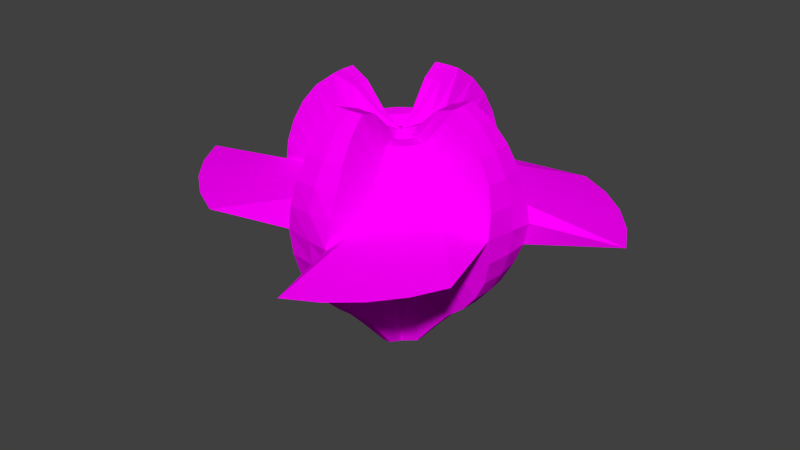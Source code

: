 # Source: choppy_2.blend  (saved by Blender 2.68.0; exported with 4.5.12 LTS)
import bpy
from mathutils import Matrix  # noqa: F401  (used for matrix-valued properties, if any)

bpy.ops.wm.read_factory_settings(use_empty=True)
scene = bpy.context.scene
scene.name = 'Scene'

# ---- collections
col_collection_1 = bpy.data.collections.new('Collection 1'); scene.collection.children.link(col_collection_1)

# ---- images (referenced by path relative to the original .blend; pixels are not part of the script)
import os
ASSET_DIR = os.environ.get("B2B_ASSET_DIR", "")  # directory of the original .blend (textures are referenced by path, not embedded)
HERE = os.path.dirname(os.path.abspath(__file__))  # packed textures are extracted next to this script under _unpacked/

def load_image(name, relpath, width, height, colorspace="sRGB"):
    """Load a texture the original file referenced (path relative to the .blend, or extracted next to this script)."""
    p = next((c for c in (os.path.join(HERE, relpath), os.path.join(ASSET_DIR, relpath)) if relpath and os.path.exists(c)), "")
    if p:
        img = bpy.data.images.load(p, check_existing=True)
        img.name = name
    else:  # same state as the original file: an image datablock whose file is absent (Cycles renders it pink)
        img = bpy.data.images.new(name, width, height)
        img.source = "FILE"
        img.filepath = "//" + (relpath or name)
    img.colorspace_settings.name = colorspace
    return img
img_chrome_jpg = load_image('chrome.jpg', 'chrome.jpg', 1024, 1024, 'sRGB')

# ---- materials (node trees are filled in below, after node groups)
mat_material_001 = bpy.data.materials.new('Material.001')
mat_material_001.alpha_threshold = 0.0
mat_material_001.roughness = 0.5
mat_material_001.line_color = (0.0, 0.0, 0.0, 1.0)

# ---- material node trees
mat_material_001.use_nodes = True; mat_material_001.node_tree.nodes.clear()
_N = mat_material_001.node_tree.nodes; _L = mat_material_001.node_tree.links
n0 = _N.new('ShaderNodeOutputMaterial'); n0.name = 'Material Output'; n0.location = (300, 300)
n1 = _N.new('ShaderNodeBsdfDiffuse'); n1.name = 'Diffuse BSDF'; n1.location = (10, 300)
n2 = _N.new('ShaderNodeTexImage'); n2.name = 'Image Texture'; n2.location = (-180, 300)
n2.width = 140
n2.image = img_chrome_jpg
_L.new(n1.outputs[0], n0.inputs[0])
_L.new(n2.outputs[0], n1.inputs[0])
n0.is_active_output = True

# ---- world
world_world = bpy.data.worlds.new('World'); scene.world = world_world
world_world.color = (0.05088, 0.05088, 0.05088)
world_world.use_sun_shadow = False
world_world.sun_shadow_jitter_overblur = 0.0
world_world.cycles.sampling_method = 'MANUAL'
world_world.cycles.sample_map_resolution = 256

# ---- meshes
me_sphere = bpy.data.meshes.new('Sphere')
me_sphere.from_pydata([(-0.0944, -0.1833, 0.737), (-0.1952, -0.3425, 0.8073), (-0.2892, -0.4878, 0.8156), (-0.3738, -0.6119, 0.6982), (-0.4442, -0.7122, 0.5452), (-0.4976, -0.7852, 0.3713), (-0.5319, -0.8281, 0.1831), (-1.78, -1.566, -0.009085), (-0.5388, -0.8179, -0.2069), (-0.5112, -0.7653, -0.3937), (-0.464, -0.6833, -0.5654), (-0.399, -0.575, -0.7153), (-0.3188, -0.4445, -0.8428), (-0.2273, -0.2956, -0.9928), (-0.1276, -0.1348, -1.123), (-0.1243, -0.1595, 0.7381), (-0.2538, -0.2958, 0.8096), (-0.3743, -0.4199, 0.8189), (-0.482, -0.5254, 0.7024), (-0.5715, -0.6106, 0.5501), (-0.639, -0.6723, 0.3768), (-0.6821, -0.7082, 0.1889), (-2.13, -1.287, 0.004419), (-0.689, -0.698, -0.2011), (-0.6527, -0.6523, -0.3882), (-0.5913, -0.5816, -0.5604), (-0.5072, -0.4886, -0.7111), (-0.4038, -0.3766, -0.8396), (-0.2859, -0.2488, -0.9905), (-0.1574, -0.1109, -1.122), (-0.1489, -0.1302, 0.7393), (-0.3022, -0.2384, 0.812), (-0.4445, -0.3367, 0.8223), (-0.5714, -0.4195, 0.7067), (-0.6765, -0.4861, 0.5553), (-0.7558, -0.5339, 0.3825), (-0.806, -0.5613, 0.1949), (-2.418, -0.9453, 0.01847), (-0.8129, -0.5511, -0.195), (-0.7694, -0.514, -0.3825), (-0.6963, -0.4571, -0.5553), (-0.5966, -0.3827, -0.7068), (-0.474, -0.2934, -0.8361), (-0.3343, -0.1915, -0.9882), (-0.1821, -0.08172, -1.121), (-0.1674, -0.09678, 0.7405), (-0.3384, -0.1728, 0.8143), (-0.497, -0.2414, 0.8257), (-0.6383, -0.2982, 0.7111), (-0.7553, -0.3434, 0.5604), (-0.8432, -0.3754, 0.3881), (-0.8988, -0.393, 0.201), (-2.634, -0.5538, 0.03253), (-0.9058, -0.3828, -0.189), (-0.8569, -0.3555, -0.3768), (-0.775, -0.3144, -0.5502), (-0.6635, -0.2614, -0.7024), (-0.5266, -0.1981, -0.8327), (-0.3705, -0.1258, -0.9858), (-0.2005, -0.04825, -1.12), (-0.2877, -0.08937, 0.9392), (-0.5742, -0.1585, 1.212), (-0.8409, -0.2183, 1.316), (-1.08, -0.2637, 1.136), (-1.277, -0.2986, 0.8977), (-1.425, -0.322, 0.6251), (-1.544, -0.3169, 0.3293), (-1.617, -0.2909, 0.02126), (-1.555, -0.3008, -0.2901), (-1.447, -0.2903, -0.5898), (-1.308, -0.2526, -0.866), (-1.12, -0.2051, -1.109), (-0.8879, -0.1496, -1.317), (-0.6248, -0.08439, -1.628), (-0.3399, -0.01292, -1.992), (-0.2944, -0.02903, 0.9409), (-0.5875, -0.04012, 1.216), (-0.8601, -0.0465, 1.321), (-1.104, -0.045, 1.142), (-1.306, -0.04141, 0.9049), (-1.457, -0.03626, 0.6331), (-1.553, -0.02972, 0.3369), (-1.589, -0.02206, 0.02778), (-1.564, -0.01357, -0.2824), (-1.479, -0.004568, -0.5818), (-1.337, 0.004592, -0.8587), (-1.144, 0.01356, -1.103), (-0.9071, 0.0222, -1.312), (-0.6381, 0.03396, -1.624), (-0.3467, 0.04742, -1.99), (-0.2893, 0.03146, 0.9424), (-0.5773, 0.07854, 1.218), (-0.8455, 0.1258, 1.325), (-1.085, 0.1743, 1.147), (-1.284, 0.2164, 0.9113), (-1.433, 0.2502, 0.6401), (-1.517, 0.2899, 0.3446), (-1.537, 0.3269, 0.03596), (-1.528, 0.3061, -0.2747), (-1.455, 0.2819, -0.5747), (-1.315, 0.2624, -0.8524), (-1.125, 0.2328, -1.097), (-0.8924, 0.1945, -1.308), (-0.628, 0.1526, -1.621), (-0.3415, 0.1079, -1.989), (-0.1694, 0.05247, 0.7445), (-0.3423, 0.12, 0.822), (-0.5026, 0.1837, 0.8369), (-0.6454, 0.2427, 0.7253), (-0.7636, 0.2927, 0.5771), (-0.8525, 0.3314, 0.4067), (-0.9087, 0.3573, 0.2207), (-1.903, 1.178, 0.06468), (-0.9157, 0.3675, -0.1692), (-0.8662, 0.3513, -0.3582), (-0.7834, 0.3217, -0.5335), (-0.6706, 0.2796, -0.6882), (-0.5322, 0.2269, -0.8215), (-0.3744, 0.1669, -0.9781), (-0.2025, 0.101, -1.116), (-0.1518, 0.08643, 0.745), (-0.3078, 0.1866, 0.8231), (-0.4526, 0.2804, 0.8385), (-0.5817, 0.3658, 0.7274), (-0.6887, 0.4374, 0.5796), (-0.7693, 0.4922, 0.4095), (-0.8203, 0.528, 0.2236), (-1.698, 1.575, 0.07137), (-0.8273, 0.5382, -0.1664), (-0.7829, 0.5122, -0.3555), (-0.7085, 0.4664, -0.531), (-0.6069, 0.4027, -0.6861), (-0.4821, 0.3236, -0.8199), (-0.3399, 0.2335, -0.977), (-0.1849, 0.135, -1.115), (-0.1279, 0.1163, 0.7454), (-0.261, 0.2452, 0.8238), (-0.3846, 0.3655, 0.8396), (-0.4952, 0.4741, 0.7287), (-0.587, 0.5648, 0.5811), (-0.6563, 0.6337, 0.4111), (-0.7004, 0.6783, 0.2254), (-1.419, 1.924, 0.07551), (-0.7073, 0.6884, -0.1646), (-0.6699, 0.6537, -0.3539), (-0.6068, 0.5937, -0.5295), (-0.5204, 0.511, -0.6848), (-0.4142, 0.4087, -0.8189), (-0.2931, 0.2922, -0.9763), (-0.1611, 0.1648, -1.115), (-0.09867, 0.141, 0.7455), (-0.2036, 0.2936, 0.8241), (-0.3014, 0.4357, 0.8399), (-0.3892, 0.5635, 0.7291), (-0.4624, 0.6698, 0.5816), (-0.5178, 0.7505, 0.4117), (-0.5534, 0.8022, 0.226), (-1.077, 2.212, 0.07694), (-0.5603, 0.8124, -0.164), (-0.5314, 0.7704, -0.3533), (-0.4822, 0.6988, -0.529), (-0.4144, 0.6004, -0.6844), (-0.3309, 0.4789, -0.8185), (-0.2357, 0.3405, -0.976), (-0.1318, 0.1895, -1.115), (-0.06519, 0.1594, 0.7454), (-0.1379, 0.3298, 0.8239), (-0.206, 0.4883, 0.8396), (-0.2679, 0.6305, 0.7287), (-0.3197, 0.7486, 0.5811), (-0.3592, 0.838, 0.4112), (-0.385, 0.8951, 0.2254), (-0.6852, 2.429, 0.0756), (-0.392, 0.9053, -0.1646), (-0.3729, 0.8579, -0.3538), (-0.3395, 0.7776, -0.5295), (-0.2931, 0.6673, -0.6848), (-0.2356, 0.5316, -0.8189), (-0.17, 0.3768, -0.9763), (-0.09834, 0.208, -1.115), (-0.04911, 0.2781, 0.9445), (-0.1063, 0.5623, 1.223), (-0.1616, 0.8281, 1.332), (-0.2149, 1.068, 1.155), (-0.2602, 1.268, 0.9205), (-0.2956, 1.418, 0.6503), (-0.3097, 1.53, 0.3554), (-0.3064, 1.591, 0.047), (-0.3207, 1.546, -0.2639), (-0.3173, 1.45, -0.5645), (-0.2917, 1.314, -0.8432), (-0.2549, 1.127, -1.09), (-0.2085, 0.8968, -1.302), (-0.1569, 0.6364, -1.617), (-0.1013, 0.3545, -1.986), (0.01124, 0.2849, 0.9436), (0.01212, 0.5756, 1.221), (0.0103, 0.8474, 1.329), (0.003866, 1.093, 1.152), (-0.003023, 1.296, 0.9166), (-0.009847, 1.45, 0.6461), (-0.01634, 1.548, 0.3507), (-0.02227, 1.587, 0.04183), (-0.02738, 1.565, -0.2686), (-0.0315, 1.482, -0.5688), (-0.03446, 1.342, -0.8471), (-0.03615, 1.151, -1.093), (-0.03664, 0.9161, -1.305), (-0.0385, 0.6497, -1.619), (-0.041, 0.3613, -1.987), (0.07175, 0.2797, 0.9424), (0.1308, 0.5656, 1.219), (0.1826, 0.8328, 1.326), (0.2232, 1.074, 1.148), (0.2549, 1.275, 0.9115), (0.2767, 1.426, 0.6403), (0.3223, 1.5, 0.3434), (0.3743, 1.505, 0.03261), (0.3113, 1.516, -0.2759), (0.255, 1.458, -0.5745), (0.2234, 1.321, -0.8522), (0.1832, 1.133, -1.097), (0.1357, 0.9015, -1.308), (0.08019, 0.6396, -1.621), (0.01951, 0.3562, -1.988), (0.08409, 0.1615, 0.7428), (0.1549, 0.3338, 0.8187), (0.2191, 0.4941, 0.8322), (0.2732, 0.6378, 0.7193), (0.3165, 0.7573, 0.57), (0.3477, 0.8476, 0.3988), (0.3654, 0.9054, 0.2123), (1.498, 1.694, 0.01754), (0.3585, 0.9155, -0.1777), (0.3341, 0.8676, -0.3662), (0.2967, 0.7863, -0.5406), (0.248, 0.6747, -0.6942), (0.1895, 0.5374, -0.8263), (0.1228, 0.3808, -0.9814), (0.05094, 0.21, -1.117), (0.1181, 0.1439, 0.7417), (0.2215, 0.2994, 0.8167), (0.3158, 0.4441, 0.8291), (0.3963, 0.5742, 0.7154), (0.4613, 0.6824, 0.5655), (0.5085, 0.7645, 0.3938), (0.5361, 0.8171, 0.207), (1.895, 1.489, 0.005104), (0.5292, 0.8272, -0.183), (0.4949, 0.7844, -0.3712), (0.4415, 0.7114, -0.5451), (0.3711, 0.6111, -0.6981), (0.2862, 0.4873, -0.8293), (0.1894, 0.3463, -0.9835), (0.0849, 0.1924, -1.118), (0.1479, 0.1201, 0.7406), (0.2801, 0.2526, 0.8144), (0.4009, 0.3762, 0.8258), (0.5045, 0.4878, 0.7112), (0.5886, 0.5808, 0.5605), (0.65, 0.6515, 0.3883), (0.6863, 0.6972, 0.2012), (2.244, 1.21, -0.008399), (0.6794, 0.7074, -0.1888), (0.6363, 0.6715, -0.3767), (0.5688, 0.6098, -0.55), (0.4793, 0.5246, -0.7023), (0.3713, 0.4194, -0.8326), (0.248, 0.2995, -0.9857), (0.1148, 0.1686, -1.12), (0.1726, 0.09086, 0.7394), (0.3284, 0.1953, 0.812), (0.4711, 0.293, 0.8224), (0.5939, 0.3818, 0.7069), (0.6936, 0.4563, 0.5554), (0.7667, 0.5131, 0.3826), (0.8102, 0.5503, 0.1951), (2.532, 0.8684, -0.02245), (0.8033, 0.5605, -0.1949), (0.7531, 0.5331, -0.3824), (0.6738, 0.4852, -0.5552), (0.5687, 0.4187, -0.7066), (0.4415, 0.3362, -0.836), (0.2963, 0.2422, -0.9881), (0.1394, 0.1394, -1.121), (0.191, 0.05739, 0.7382), (0.3647, 0.1296, 0.8097), (0.5237, 0.1977, 0.819), (0.6608, 0.2605, 0.7025), (0.7723, 0.3136, 0.5503), (0.8542, 0.3546, 0.3769), (0.9031, 0.382, 0.1891), (2.748, 0.477, -0.03651), (0.8961, 0.3922, -0.2009), (0.8405, 0.3746, -0.3881), (0.7526, 0.3426, -0.5603), (0.6356, 0.2974, -0.711), (0.4941, 0.2409, -0.8395), (0.3326, 0.1766, -0.9904), (0.1579, 0.1059, -1.122), (0.3183, 0.03975, 0.9317), (0.6145, 0.0948, 1.198), (0.8848, 0.1494, 1.295), (1.117, 0.2043, 1.109), (1.306, 0.2517, 0.866), (1.444, 0.2895, 0.5899), (1.562, 0.2937, 0.2898), (1.638, 0.2744, -0.02201), (1.551, 0.3099, -0.3295), (1.423, 0.3212, -0.625), (1.274, 0.2977, -0.8976), (1.077, 0.2629, -1.136), (0.8378, 0.2181, -1.338), (0.5638, 0.1689, -1.642), (0.2661, 0.1162, -1.999), (0.3251, -0.02059, 0.93), (0.6277, -0.02355, 1.194), (0.904, -0.02244, 1.29), (1.141, -0.01438, 1.103), (1.334, -0.005412, 0.8588), (1.476, 0.003747, 0.5818), (1.561, 0.01275, 0.2825), (1.586, 0.02124, -0.02769), (1.55, 0.0289, -0.3368), (1.455, 0.03544, -0.633), (1.303, 0.04059, -0.9049), (1.101, 0.04418, -1.142), (0.857, 0.04626, -1.343), (0.5771, 0.05053, -1.646), (0.2728, 0.05587, -2.001), (-0.03989, 0.056, -2.162), (0.3199, -0.08108, 0.9286), (0.6176, -0.1422, 1.191), (0.8893, -0.1947, 1.286), (1.123, -0.2337, 1.097), (1.312, -0.2632, 0.8525), (1.452, -0.2827, 0.5748), (1.52, -0.3152, 0.2747), (1.521, -0.3486, -0.03617), (1.509, -0.2991, -0.3446), (1.43, -0.2511, -0.64), (1.281, -0.2172, -0.9112), (1.083, -0.1751, -1.147), (0.8424, -0.126, -1.347), (0.567, -0.06814, -1.649), (0.2677, -0.004631, -2.002), (0.193, -0.09186, 0.7342), (0.3685, -0.1632, 0.802), (0.5293, -0.2274, 0.8078), (0.6679, -0.2804, 0.6883), (0.7807, -0.3225, 0.5336), (0.8635, -0.3522, 0.3583), (0.913, -0.3683, 0.1693), (1.784, -1.358, -0.0672), (0.906, -0.3581, -0.2206), (0.8498, -0.3322, -0.4067), (0.7609, -0.2935, -0.577), (0.6427, -0.2435, -0.7252), (0.4997, -0.1841, -0.8506), (0.3364, -0.1162, -0.9981), (0.1599, -0.04334, -1.126), (0.1754, -0.1258, 0.7337), (0.334, -0.2298, 0.8008), (0.4792, -0.3241, 0.8062), (0.6042, -0.4035, 0.6862), (0.7058, -0.4672, 0.5311), (0.7802, -0.513, 0.3556), (0.8246, -0.539, 0.1665), (1.578, -1.756, -0.07389), (0.8176, -0.5289, -0.2235), (0.7666, -0.493, -0.4094), (0.686, -0.4382, -0.5795), (0.579, -0.3666, -0.7273), (0.4496, -0.2808, -0.8523), (0.3019, -0.1828, -0.9993), (0.1423, -0.0773, -1.126), (0.1516, -0.1557, 0.7333), (0.2872, -0.2884, 0.8002), (0.4112, -0.4092, 0.8052), (0.5177, -0.5118, 0.6849), (0.6041, -0.5946, 0.5296), (0.6672, -0.6545, 0.3539), (0.7046, -0.6893, 0.1647), (1.299, -2.105, -0.07803), (0.6977, -0.6791, -0.2253), (0.6536, -0.6345, -0.411), (0.5843, -0.5656, -0.581), (0.4925, -0.4749, -0.7286), (0.3817, -0.3659, -0.8533), (0.2551, -0.2414, -1.0), (0.1184, -0.1072, -1.127), (0.1223, -0.1804, 0.7332), (0.2299, -0.3367, 0.7999), (0.328, -0.4794, 0.8048), (0.4117, -0.6012, 0.6845), (0.4795, -0.6996, 0.5291), (0.5287, -0.7712, 0.3534), (0.5576, -0.8132, 0.1641), (0.9572, -2.393, -0.07946), (0.5507, -0.803, -0.2259), (0.5151, -0.7513, -0.4116), (0.4597, -0.6707, -0.5815), (0.3865, -0.5643, -0.729), (0.2984, -0.4361, -0.8536), (0.1978, -0.2898, -1.0), (0.08917, -0.1318, -1.127), (0.08884, -0.1988, 0.7333), (0.1642, -0.373, 0.8001), (0.2326, -0.532, 0.8051), (0.2904, -0.6682, 0.6849), (0.3368, -0.7784, 0.5296), (0.3702, -0.8588, 0.3539), (0.3893, -0.9061, 0.1646), (0.5656, -2.609, -0.07812), (0.3823, -0.8959, -0.2253), (0.3565, -0.8388, -0.4111), (0.317, -0.7494, -0.581), (0.2652, -0.6313, -0.7286), (0.2031, -0.4888, -0.8533), (0.1321, -0.326, -1.0), (0.05569, -0.1503, -1.127), (0.07975, -0.3277, 0.9264), (0.1465, -0.626, 1.187), (0.2054, -0.8971, 1.28), (0.2522, -1.128, 1.09), (0.289, -1.314, 0.8433), (0.3146, -1.451, 0.5646), (0.3126, -1.555, 0.2639), (0.2901, -1.613, -0.04721), (0.3016, -1.539, -0.3555), (0.2929, -1.419, -0.6502), (0.2575, -1.268, -0.9204), (0.2122, -1.069, -1.155), (0.1585, -0.8284, -1.354), (0.09589, -0.5519, -1.653), (0.02751, -0.2513, -2.004), (0.0194, -0.3345, 0.9273), (0.02813, -0.6393, 1.189), (0.03355, -0.9164, 1.283), (0.03345, -1.152, 1.093), (0.03176, -1.343, 0.8471), (0.0288, -1.483, 0.5689), (0.02468, -1.565, 0.2687), (0.01957, -1.588, -0.04173), (0.01364, -1.549, -0.3506), (0.007148, -1.451, -0.646), (0.0003233, -1.297, -0.9165), (-0.006565, -1.094, -1.152), (-0.0134, -0.8477, -1.351), (-0.02249, -0.5652, -1.651), (-0.03284, -0.258, -2.004), (0.01255, -0.02075, 0.7799), (-0.0411, -0.3294, 0.9285), (-0.09056, -0.6292, 1.191), (-0.1388, -0.9018, 1.286), (-0.1859, -1.134, 1.097), (-0.2261, -1.321, 0.8523), (-0.2577, -1.459, 0.5746), (-0.3044, -1.523, 0.2757), (-0.353, -1.521, -0.03335), (-0.3154, -1.507, -0.3436), (-0.2794, -1.427, -0.6402), (-0.2575, -1.275, -0.9114), (-0.2259, -1.075, -1.147), (-0.1857, -0.8331, -1.348), (-0.1412, -0.5552, -1.649), (-0.09334, -0.2529, -2.002), (-0.06044, -0.2009, 0.7359), (-0.1286, -0.377, 0.8053), (-0.1925, -0.5378, 0.8126), (-0.2507, -0.6755, 0.6943), (-0.2994, -0.7871, 0.5407), (-0.3368, -0.8684, 0.3663), (-0.3612, -0.9163, 0.1778), (-1.383, -1.771, -0.02152), (-0.3681, -0.9062, -0.2122), (-0.3504, -0.8484, -0.3987), (-0.3192, -0.7581, -0.5699), (-0.2759, -0.6387, -0.7192), (-0.222, -0.4946, -0.8459), (-0.1607, -0.33, -0.9949), (-0.09359, -0.1524, -1.124), (-0.5319, -0.8281, 0.1831), (-0.5388, -0.8179, -0.2069), (-0.6821, -0.7082, 0.1889), (-0.689, -0.698, -0.2011), (-0.806, -0.5613, 0.1949), (-0.8129, -0.5511, -0.195), (-0.1674, -0.09678, 0.7405), (-0.3384, -0.1728, 0.8143), (-0.497, -0.2414, 0.8257), (-0.6383, -0.2982, 0.7111), (-0.7553, -0.3434, 0.5604), (-0.8432, -0.3754, 0.3881), (-0.8988, -0.393, 0.201), (-0.9058, -0.3828, -0.189), (-0.8569, -0.3555, -0.3768), (-0.775, -0.3144, -0.5502), (-0.6635, -0.2614, -0.7024), (-0.5266, -0.1981, -0.8327), (-0.3705, -0.1258, -0.9858), (-0.2005, -0.04825, -1.12), (-0.1694, 0.05247, 0.7445), (-0.3423, 0.12, 0.822), (-0.5026, 0.1837, 0.8369), (-0.6454, 0.2427, 0.7253), (-0.7636, 0.2927, 0.5771), (-0.8525, 0.3314, 0.4067), (-0.9087, 0.3573, 0.2207), (-0.9157, 0.3675, -0.1692), (-0.8662, 0.3513, -0.3582), (-0.7834, 0.3217, -0.5335), (-0.6706, 0.2796, -0.6882), (-0.5322, 0.2269, -0.8215), (-0.3744, 0.1669, -0.9781), (-0.2025, 0.101, -1.116), (-0.8203, 0.528, 0.2236), (-0.8273, 0.5382, -0.1664), (-0.7004, 0.6783, 0.2254), (-0.7073, 0.6884, -0.1646), (-0.5534, 0.8022, 0.226), (-0.5603, 0.8124, -0.164), (-0.06519, 0.1594, 0.7454), (-0.1379, 0.3298, 0.8239), (-0.206, 0.4883, 0.8396), (-0.2679, 0.6305, 0.7287), (-0.3197, 0.7486, 0.5811), (-0.3592, 0.838, 0.4112), (-0.385, 0.8951, 0.2254), (-0.392, 0.9053, -0.1646), (-0.3729, 0.8579, -0.3538), (-0.3395, 0.7776, -0.5295), (-0.2931, 0.6673, -0.6848), (-0.2356, 0.5316, -0.8189), (-0.17, 0.3768, -0.9763), (-0.09834, 0.208, -1.115), (-0.3097, 1.53, 0.3554), (0.08409, 0.1615, 0.7428), (0.1549, 0.3338, 0.8187), (0.2191, 0.4941, 0.8322), (0.2732, 0.6378, 0.7193), (0.3165, 0.7573, 0.57), (0.3477, 0.8476, 0.3988), (0.3654, 0.9054, 0.2123), (0.3585, 0.9155, -0.1777), (0.3341, 0.8676, -0.3662), (0.2967, 0.7863, -0.5406), (0.248, 0.6747, -0.6942), (0.1895, 0.5374, -0.8263), (0.1228, 0.3808, -0.9814), (0.05094, 0.21, -1.117), (0.5361, 0.8171, 0.207), (0.5292, 0.8272, -0.183), (0.6863, 0.6972, 0.2012), (0.6794, 0.7074, -0.1888), (0.8102, 0.5503, 0.1951), (0.8033, 0.5605, -0.1949), (0.191, 0.05739, 0.7382), (0.3647, 0.1296, 0.8097), (0.5237, 0.1977, 0.819), (0.6608, 0.2605, 0.7025), (0.7723, 0.3136, 0.5503), (0.8542, 0.3546, 0.3769), (0.9031, 0.382, 0.1891), (0.8961, 0.3922, -0.2009), (0.8405, 0.3746, -0.3881), (0.7526, 0.3426, -0.5603), (0.6356, 0.2974, -0.711), (0.4941, 0.2409, -0.8395), (0.3326, 0.1766, -0.9904), (0.1579, 0.1059, -1.122), (-0.03989, 0.056, -2.162), (0.193, -0.09186, 0.7342), (0.3685, -0.1632, 0.802), (0.5293, -0.2274, 0.8078), (0.6679, -0.2804, 0.6883), (0.7807, -0.3225, 0.5336), (0.8635, -0.3522, 0.3583), (0.913, -0.3683, 0.1693), (0.906, -0.3581, -0.2206), (0.8498, -0.3322, -0.4067), (0.7609, -0.2935, -0.577), (0.6427, -0.2435, -0.7252), (0.4997, -0.1841, -0.8506), (0.3364, -0.1162, -0.9981), (0.1599, -0.04334, -1.126), (0.8246, -0.539, 0.1665), (0.8176, -0.5289, -0.2235), (0.7046, -0.6893, 0.1647), (0.6977, -0.6791, -0.2253), (0.5576, -0.8132, 0.1641), (0.5507, -0.803, -0.2259), (0.08884, -0.1988, 0.7333), (0.1642, -0.373, 0.8001), (0.2326, -0.532, 0.8051), (0.2904, -0.6682, 0.6849), (0.3368, -0.7784, 0.5296), (0.3702, -0.8588, 0.3539), (0.3893, -0.9061, 0.1646), (0.3823, -0.8959, -0.2253), (0.3565, -0.8388, -0.4111), (0.317, -0.7494, -0.581), (0.2652, -0.6313, -0.7286), (0.2031, -0.4888, -0.8533), (0.1321, -0.326, -1.0), (0.05569, -0.1503, -1.127), (0.01255, -0.02075, 0.7799), (-0.06044, -0.2009, 0.7359), (-0.1286, -0.377, 0.8053), (-0.1925, -0.5378, 0.8126), (-0.2507, -0.6755, 0.6943), (-0.2994, -0.7871, 0.5407), (-0.3368, -0.8684, 0.3663), (-0.3612, -0.9163, 0.1778), (-0.3681, -0.9062, -0.2122), (-0.3504, -0.8484, -0.3987), (-0.3192, -0.7581, -0.5699), (-0.2759, -0.6387, -0.7192), (-0.222, -0.4946, -0.8459), (-0.1607, -0.33, -0.9949), (-0.09359, -0.1524, -1.124)], [], [(5, 4, 19, 20), (11, 10, 25, 26), (6, 5, 20, 21), (1, 0, 15, 16), (12, 11, 26, 27), (7, 6, 21, 22), (2, 1, 16, 17), (13, 12, 27, 28), (8, 7, 22, 23), (3, 2, 17, 18), (14, 13, 28, 29), (9, 8, 23, 24), (4, 3, 18, 19), (10, 9, 24, 25), (25, 24, 39, 40), (20, 19, 34, 35), (26, 25, 40, 41), (21, 20, 35, 36), (16, 15, 30, 31), (27, 26, 41, 42), (22, 21, 36, 37), (17, 16, 31, 32), (28, 27, 42, 43), (23, 22, 37, 38), (18, 17, 32, 33), (29, 28, 43, 44), (24, 23, 38, 39), (19, 18, 33, 34), (44, 43, 58, 59), (39, 38, 53, 54), (34, 33, 48, 49), (40, 39, 54, 55), (35, 34, 49, 50), (41, 40, 55, 56), (36, 35, 50, 51), (31, 30, 45, 46), (42, 41, 56, 57), (37, 36, 51, 52), (32, 31, 46, 47), (43, 42, 57, 58), (38, 37, 52, 53), (33, 32, 47, 48), (58, 57, 72, 73), (53, 52, 67, 68), (48, 47, 62, 63), (59, 58, 73, 74), (54, 53, 68, 69), (49, 48, 63, 64), (55, 54, 69, 70), (50, 49, 64, 65), (56, 55, 70, 71), (51, 50, 65, 66), (46, 45, 60, 61), (57, 56, 71, 72), (52, 51, 66, 67), (47, 46, 61, 62), (61, 60, 75, 76), (72, 71, 86, 87), (67, 66, 81, 82), (62, 61, 76, 77), (73, 72, 87, 88), (68, 67, 82, 83), (63, 62, 77, 78), (74, 73, 88, 89), (69, 68, 83, 84), (64, 63, 78, 79), (70, 69, 84, 85), (65, 64, 79, 80), (71, 70, 85, 86), (66, 65, 80, 81), (80, 79, 94, 95), (86, 85, 100, 101), (81, 80, 95, 96), (76, 75, 90, 91), (87, 86, 101, 102), (82, 81, 96, 97), (77, 76, 91, 92), (88, 87, 102, 103), (83, 82, 97, 98), (78, 77, 92, 93), (89, 88, 103, 104), (84, 83, 98, 99), (79, 78, 93, 94), (85, 84, 99, 100), (99, 98, 113, 114), (94, 93, 108, 109), (100, 99, 114, 115), (95, 94, 109, 110), (101, 100, 115, 116), (96, 95, 110, 111), (91, 90, 105, 106), (102, 101, 116, 117), (97, 96, 111, 112), (92, 91, 106, 107), (103, 102, 117, 118), (98, 97, 112, 113), (93, 92, 107, 108), (104, 103, 118, 119), (118, 117, 132, 133), (113, 112, 127, 128), (108, 107, 122, 123), (119, 118, 133, 134), (114, 113, 128, 129), (109, 108, 123, 124), (115, 114, 129, 130), (110, 109, 124, 125), (116, 115, 130, 131), (111, 110, 125, 126), (106, 105, 120, 121), (117, 116, 131, 132), (112, 111, 126, 127), (107, 106, 121, 122), (121, 120, 135, 136), (132, 131, 146, 147), (127, 126, 141, 142), (122, 121, 136, 137), (133, 132, 147, 148), (128, 127, 142, 143), (123, 122, 137, 138), (134, 133, 148, 149), (129, 128, 143, 144), (124, 123, 138, 139), (130, 129, 144, 145), (125, 124, 139, 140), (131, 130, 145, 146), (126, 125, 140, 141), (140, 139, 154, 155), (146, 145, 160, 161), (141, 140, 155, 156), (136, 135, 150, 151), (147, 146, 161, 162), (142, 141, 156, 157), (137, 136, 151, 152), (148, 147, 162, 163), (143, 142, 157, 158), (138, 137, 152, 153), (149, 148, 163, 164), (144, 143, 158, 159), (139, 138, 153, 154), (145, 144, 159, 160), (159, 158, 173, 174), (154, 153, 168, 169), (160, 159, 174, 175), (155, 154, 169, 170), (161, 160, 175, 176), (156, 155, 170, 171), (151, 150, 165, 166), (162, 161, 176, 177), (157, 156, 171, 172), (152, 151, 166, 167), (163, 162, 177, 178), (158, 157, 172, 173), (153, 152, 167, 168), (164, 163, 178, 179), (178, 177, 192, 193), (173, 172, 187, 188), (168, 167, 182, 183), (179, 178, 193, 194), (174, 173, 188, 189), (169, 168, 183, 184), (175, 174, 189, 190), (170, 169, 184, 185), (176, 175, 190, 191), (171, 170, 185, 186), (166, 165, 180, 181), (177, 176, 191, 192), (172, 171, 186, 187), (167, 166, 181, 182), (192, 191, 206, 207), (187, 186, 201, 202), (182, 181, 196, 197), (193, 192, 207, 208), (188, 187, 202, 203), (183, 182, 197, 198), (194, 193, 208, 209), (189, 188, 203, 204), (184, 183, 198, 199), (190, 189, 204, 205), (185, 184, 199, 200), (191, 190, 205, 206), (186, 185, 200, 201), (181, 180, 195, 196), (206, 205, 220, 221), (201, 200, 215, 216), (196, 195, 210, 211), (207, 206, 221, 222), (202, 201, 216, 217), (197, 196, 211, 212), (208, 207, 222, 223), (203, 202, 217, 218), (198, 197, 212, 213), (209, 208, 223, 224), (204, 203, 218, 219), (199, 198, 213, 214), (205, 204, 219, 220), (200, 199, 214, 215), (214, 213, 228, 229), (220, 219, 234, 235), (215, 214, 229, 230), (221, 220, 235, 236), (216, 215, 230, 231), (211, 210, 225, 226), (222, 221, 236, 237), (217, 216, 231, 232), (212, 211, 226, 227), (223, 222, 237, 238), (218, 217, 232, 233), (213, 212, 227, 228), (224, 223, 238, 239), (219, 218, 233, 234), (233, 232, 247, 248), (228, 227, 242, 243), (239, 238, 253, 254), (234, 233, 248, 249), (229, 228, 243, 244), (235, 234, 249, 250), (230, 229, 244, 245), (236, 235, 250, 251), (231, 230, 245, 246), (226, 225, 240, 241), (237, 236, 251, 252), (232, 231, 246, 247), (227, 226, 241, 242), (238, 237, 252, 253), (252, 251, 266, 267), (247, 246, 261, 262), (242, 241, 256, 257), (253, 252, 267, 268), (248, 247, 262, 263), (243, 242, 257, 258), (254, 253, 268, 269), (249, 248, 263, 264), (244, 243, 258, 259), (250, 249, 264, 265), (245, 244, 259, 260), (251, 250, 265, 266), (246, 245, 260, 261), (241, 240, 255, 256), (266, 265, 280, 281), (261, 260, 275, 276), (256, 255, 270, 271), (267, 266, 281, 282), (262, 261, 276, 277), (257, 256, 271, 272), (268, 267, 282, 283), (263, 262, 277, 278), (258, 257, 272, 273), (269, 268, 283, 284), (264, 263, 278, 279), (259, 258, 273, 274), (265, 264, 279, 280), (260, 259, 274, 275), (274, 273, 288, 289), (280, 279, 294, 295), (275, 274, 289, 290), (281, 280, 295, 296), (276, 275, 290, 291), (271, 270, 285, 286), (282, 281, 296, 297), (277, 276, 291, 292), (272, 271, 286, 287), (283, 282, 297, 298), (278, 277, 292, 293), (273, 272, 287, 288), (284, 283, 298, 299), (279, 278, 293, 294), (293, 292, 307, 308), (288, 287, 302, 303), (299, 298, 313, 314), (294, 293, 308, 309), (289, 288, 303, 304), (295, 294, 309, 310), (290, 289, 304, 305), (296, 295, 310, 311), (291, 290, 305, 306), (286, 285, 300, 301), (297, 296, 311, 312), (292, 291, 306, 307), (287, 286, 301, 302), (298, 297, 312, 313), (312, 311, 326, 327), (307, 306, 321, 322), (302, 301, 316, 317), (313, 312, 327, 328), (308, 307, 322, 323), (303, 302, 317, 318), (314, 313, 328, 329), (309, 308, 323, 324), (304, 303, 318, 319), (310, 309, 324, 325), (305, 304, 319, 320), (311, 310, 325, 326), (306, 305, 320, 321), (301, 300, 315, 316), (326, 325, 341, 342), (321, 320, 336, 337), (316, 315, 331, 332), (327, 326, 342, 343), (322, 321, 337, 338), (317, 316, 332, 333), (328, 327, 343, 344), (323, 322, 338, 339), (318, 317, 333, 334), (329, 328, 344, 345), (324, 323, 339, 340), (319, 318, 334, 335), (325, 324, 340, 341), (320, 319, 335, 336), (341, 340, 355, 356), (336, 335, 350, 351), (342, 341, 356, 357), (337, 336, 351, 352), (332, 331, 346, 347), (343, 342, 357, 358), (338, 337, 352, 353), (333, 332, 347, 348), (344, 343, 358, 359), (339, 338, 353, 354), (334, 333, 348, 349), (345, 344, 359, 360), (340, 339, 354, 355), (335, 334, 349, 350), (349, 348, 363, 364), (360, 359, 374, 375), (355, 354, 369, 370), (350, 349, 364, 365), (356, 355, 370, 371), (351, 350, 365, 366), (357, 356, 371, 372), (352, 351, 366, 367), (347, 346, 361, 362), (358, 357, 372, 373), (353, 352, 367, 368), (348, 347, 362, 363), (359, 358, 373, 374), (354, 353, 368, 369), (368, 367, 382, 383), (363, 362, 377, 378), (374, 373, 388, 389), (369, 368, 383, 384), (364, 363, 378, 379), (375, 374, 389, 390), (370, 369, 384, 385), (365, 364, 379, 380), (371, 370, 385, 386), (366, 365, 380, 381), (372, 371, 386, 387), (367, 366, 381, 382), (362, 361, 376, 377), (373, 372, 387, 388), (387, 386, 401, 402), (382, 381, 396, 397), (377, 376, 391, 392), (388, 387, 402, 403), (383, 382, 397, 398), (378, 377, 392, 393), (389, 388, 403, 404), (384, 383, 398, 399), (379, 378, 393, 394), (390, 389, 404, 405), (385, 384, 399, 400), (380, 379, 394, 395), (386, 385, 400, 401), (381, 380, 395, 396), (401, 400, 415, 416), (396, 395, 410, 411), (402, 401, 416, 417), (397, 396, 411, 412), (392, 391, 406, 407), (403, 402, 417, 418), (398, 397, 412, 413), (393, 392, 407, 408), (404, 403, 418, 419), (399, 398, 413, 414), (394, 393, 408, 409), (405, 404, 419, 420), (400, 399, 414, 415), (395, 394, 409, 410), (409, 408, 423, 424), (420, 419, 434, 435), (415, 414, 429, 430), (410, 409, 424, 425), (416, 415, 430, 431), (411, 410, 425, 426), (417, 416, 431, 432), (412, 411, 426, 427), (407, 406, 421, 422), (418, 417, 432, 433), (413, 412, 427, 428), (408, 407, 422, 423), (419, 418, 433, 434), (414, 413, 428, 429), (428, 427, 442, 443), (423, 422, 437, 438), (434, 433, 448, 449), (429, 428, 443, 444), (424, 423, 438, 439), (435, 434, 449, 450), (430, 429, 444, 445), (425, 424, 439, 440), (431, 430, 445, 446), (426, 425, 440, 441), (432, 431, 446, 447), (427, 426, 441, 442), (422, 421, 436, 437), (433, 432, 447, 448), (447, 446, 462, 463), (442, 441, 457, 458), (437, 436, 452, 453), (448, 447, 463, 464), (443, 442, 458, 459), (438, 437, 453, 454), (449, 448, 464, 465), (444, 443, 459, 460), (439, 438, 454, 455), (450, 449, 465, 466), (445, 444, 460, 461), (440, 439, 455, 456), (446, 445, 461, 462), (441, 440, 456, 457), (462, 461, 476, 477), (457, 456, 471, 472), (463, 462, 477, 478), (458, 457, 472, 473), (453, 452, 467, 468), (464, 463, 478, 479), (459, 458, 473, 474), (454, 453, 468, 469), (465, 464, 479, 480), (460, 459, 474, 475), (455, 454, 469, 470), (466, 465, 480, 481), (461, 460, 475, 476), (456, 455, 470, 471), (0, 451, 15), (330, 14, 29), (15, 451, 30), (330, 29, 44), (330, 44, 59), (30, 451, 45), (330, 59, 74), (45, 451, 60), (330, 74, 89), (60, 451, 75), (75, 451, 90), (330, 89, 104), (330, 104, 119), (90, 451, 105), (330, 119, 134), (105, 451, 120), (330, 134, 149), (120, 451, 135), (135, 451, 150), (330, 149, 164), (330, 164, 179), (150, 451, 165), (330, 179, 194), (165, 451, 180), (330, 194, 209), (180, 451, 195), (195, 451, 210), (330, 209, 224), (330, 224, 239), (210, 451, 225), (330, 239, 254), (225, 451, 240), (330, 254, 269), (240, 451, 255), (255, 451, 270), (330, 269, 284), (330, 284, 299), (270, 451, 285), (330, 299, 314), (285, 451, 300), (330, 314, 329), (300, 451, 315), (330, 329, 345), (315, 451, 331), (330, 345, 360), (331, 451, 346), (330, 360, 375), (346, 451, 361), (330, 375, 390), (361, 451, 376), (330, 390, 405), (376, 451, 391), (330, 405, 420), (391, 451, 406), (330, 420, 435), (406, 451, 421), (330, 435, 450), (421, 451, 436), (330, 450, 466), (436, 451, 452), (330, 466, 481), (452, 451, 467), (481, 480, 13, 14), (476, 475, 8, 9), (471, 470, 3, 4), (330, 481, 14), (477, 476, 9, 10), (472, 471, 4, 5), (467, 451, 0), (478, 477, 10, 11), (473, 472, 5, 6), (468, 467, 0, 1), (479, 478, 11, 12), (474, 473, 6, 7), (469, 468, 1, 2), (480, 479, 12, 13), (475, 474, 7, 8), (470, 469, 2, 3), (418, 419, 604, 603), (106, 107, 504, 503), (118, 119, 515, 514), (356, 357, 582, 581), (469, 470, 610, 609), (56, 57, 499, 498), (169, 170, 527, 526), (294, 295, 566, 565), (407, 408, 594, 593), (419, 420, 605, 604), (107, 108, 505, 504), (451, 346, 572, 606), (357, 358, 583, 582), (470, 471, 611, 610), (45, 46, 489, 488), (57, 58, 500, 499), (170, 171, 528, 527), (51, 36, 486, 494), (295, 296, 567, 566), (408, 409, 595, 594), (246, 231, 543, 551), (354, 369, 587, 579), (291, 276, 555, 563), (108, 109, 506, 505), (451, 165, 522, 606), (263, 248, 552, 554), (233, 234, 545, 544), (346, 347, 573, 572), (360, 330, 571, 585), (358, 359, 584, 583), (471, 472, 612, 611), (46, 47, 490, 489), (58, 59, 501, 500), (248, 233, 544, 552), (296, 297, 568, 567), (409, 410, 596, 595), (109, 110, 507, 506), (179, 330, 571, 535), (414, 399, 591, 599), (367, 382, 588, 586), (234, 235, 546, 545), (347, 348, 574, 573), (359, 360, 585, 584), (472, 473, 613, 612), (47, 48, 491, 490), (285, 286, 558, 557), (297, 298, 569, 568), (410, 411, 597, 596), (23, 8, 483, 485), (126, 141, 518, 516), (110, 111, 508, 507), (235, 236, 547, 546), (348, 349, 575, 574), (36, 21, 484, 486), (48, 49, 492, 491), (158, 143, 519, 521), (276, 261, 553, 555), (451, 467, 607, 606), (173, 174, 530, 529), (286, 287, 559, 558), (6, 473, 613, 482), (298, 299, 570, 569), (411, 412, 598, 597), (236, 237, 548, 547), (349, 350, 576, 575), (186, 171, 528, 536), (49, 50, 493, 492), (481, 330, 571, 620), (38, 53, 495, 487), (174, 175, 531, 530), (287, 288, 560, 559), (451, 105, 502, 606), (225, 226, 538, 537), (451, 285, 557, 606), (237, 238, 549, 548), (350, 351, 577, 576), (475, 476, 615, 614), (50, 51, 494, 493), (175, 176, 532, 531), (288, 289, 561, 560), (399, 384, 589, 591), (119, 330, 571, 515), (113, 114, 510, 509), (226, 227, 539, 538), (299, 330, 571, 570), (238, 239, 550, 549), (351, 352, 578, 577), (476, 477, 616, 615), (176, 177, 533, 532), (289, 290, 562, 561), (126, 111, 508, 516), (171, 156, 520, 528), (414, 415, 600, 599), (293, 278, 556, 564), (143, 128, 517, 519), (114, 115, 511, 510), (227, 228, 540, 539), (477, 478, 617, 616), (165, 166, 523, 522), (475, 8, 483, 614), (177, 178, 534, 533), (290, 291, 563, 562), (415, 416, 601, 600), (367, 352, 578, 586), (412, 397, 590, 598), (246, 261, 553, 551), (115, 116, 512, 511), (228, 229, 541, 540), (384, 369, 587, 589), (451, 406, 592, 606), (478, 479, 618, 617), (53, 54, 496, 495), (166, 167, 524, 523), (128, 113, 509, 517), (178, 179, 535, 534), (451, 45, 488, 606), (21, 6, 482, 484), (416, 417, 602, 601), (116, 117, 513, 512), (451, 225, 537, 606), (229, 230, 542, 541), (354, 355, 580, 579), (467, 468, 608, 607), (38, 23, 485, 487), (156, 141, 518, 520), (420, 330, 571, 605), (479, 480, 619, 618), (54, 55, 497, 496), (167, 168, 525, 524), (278, 263, 554, 556), (158, 173, 529, 521), (59, 330, 571, 501), (417, 418, 603, 602), (105, 106, 503, 502), (117, 118, 514, 513), (239, 330, 571, 550), (230, 231, 543, 542), (355, 356, 581, 580), (468, 469, 609, 608), (480, 481, 620, 619), (55, 56, 498, 497), (168, 169, 526, 525), (397, 382, 588, 590), (293, 294, 565, 564), (406, 407, 593, 592)])
_uv = me_sphere.uv_layers.new(name='UVMap')
_uv.uv.foreach_set('vector', [0.5186, 0.4494, 0.5172, 0.4595, 0.5089, 0.4587, 0.5093, 0.4486, 0.3221, 0.4088, 0.3217, 0.4188, 0.3134, 0.418, 0.315, 0.4081, 0.52, 0.4392, 0.5186, 0.4494, 0.5093, 0.4486, 0.5097, 0.4383, 0.5118, 0.4879, 0.5095, 0.4982, 0.5075, 0.4979, 0.5079, 0.4874, 0.3223, 0.3985, 0.3221, 0.4088, 0.315, 0.4081, 0.3166, 0.398, 0.3182, 0.2386, 0.3448, 0.3103, 0.3347, 0.3103, 0.2948, 0.2386, 0.5137, 0.4791, 0.5118, 0.4879, 0.5079, 0.4874, 0.5082, 0.4784, 0.3225, 0.3865, 0.3223, 0.3985, 0.3166, 0.398, 0.3186, 0.3861, 0.2117, 0.1681, 0.1806, 0.238, 0.1572, 0.2365, 0.2017, 0.1675, 0.5156, 0.4694, 0.5137, 0.4791, 0.5082, 0.4784, 0.5085, 0.4687, 0.3227, 0.374, 0.3225, 0.3865, 0.3186, 0.3861, 0.3206, 0.3738, 0.321, 0.4289, 0.3202, 0.4391, 0.3101, 0.4378, 0.3118, 0.4278, 0.5172, 0.4595, 0.5156, 0.4694, 0.5085, 0.4687, 0.5089, 0.4587, 0.3217, 0.4188, 0.321, 0.4289, 0.3118, 0.4278, 0.3134, 0.418, 0.3134, 0.418, 0.3118, 0.4278, 0.3027, 0.4259, 0.3053, 0.4162, 0.5093, 0.4486, 0.5089, 0.4587, 0.5005, 0.4589, 0.4998, 0.4487, 0.315, 0.4081, 0.3134, 0.418, 0.3053, 0.4162, 0.3081, 0.4066, 0.5097, 0.4383, 0.5093, 0.4486, 0.4998, 0.4487, 0.4994, 0.4383, 0.5079, 0.4874, 0.5075, 0.4979, 0.5055, 0.498, 0.5039, 0.4876, 0.3166, 0.398, 0.315, 0.4081, 0.3081, 0.4066, 0.3111, 0.3967, 0.2948, 0.2386, 0.3347, 0.3103, 0.3249, 0.3123, 0.2718, 0.2431, 0.5082, 0.4784, 0.5079, 0.4874, 0.5039, 0.4876, 0.5026, 0.4787, 0.3186, 0.3861, 0.3166, 0.398, 0.3111, 0.3967, 0.3148, 0.3852, 0.2017, 0.1675, 0.1572, 0.2365, 0.1346, 0.2305, 0.192, 0.1649, 0.5085, 0.4687, 0.5082, 0.4784, 0.5026, 0.4787, 0.5014, 0.469, 0.3206, 0.3738, 0.3186, 0.3861, 0.3148, 0.3852, 0.3186, 0.3733, 0.3118, 0.4278, 0.3101, 0.4378, 0.3003, 0.4358, 0.3027, 0.4259, 0.5089, 0.4587, 0.5085, 0.4687, 0.5014, 0.469, 0.5005, 0.4589, 0.3186, 0.3733, 0.3148, 0.3852, 0.3111, 0.3837, 0.3166, 0.3727, 0.3027, 0.4259, 0.3003, 0.4358, 0.2907, 0.433, 0.2938, 0.4233, 0.5005, 0.4589, 0.5014, 0.469, 0.4943, 0.4703, 0.492, 0.4601, 0.3053, 0.4162, 0.3027, 0.4259, 0.2938, 0.4233, 0.2973, 0.4136, 0.4998, 0.4487, 0.5005, 0.4589, 0.492, 0.4601, 0.4903, 0.4497, 0.3081, 0.4066, 0.3053, 0.4162, 0.2973, 0.4136, 0.3013, 0.4041, 0.4994, 0.4383, 0.4998, 0.4487, 0.4903, 0.4497, 0.489, 0.4392, 0.5039, 0.4876, 0.5055, 0.498, 0.5035, 0.4985, 0.5001, 0.4885, 0.3111, 0.3967, 0.3081, 0.4066, 0.3013, 0.4041, 0.3058, 0.3946, 0.2718, 0.2431, 0.3249, 0.3123, 0.3156, 0.3161, 0.2502, 0.252, 0.5026, 0.4787, 0.5039, 0.4876, 0.5001, 0.4885, 0.4971, 0.4799, 0.3148, 0.3852, 0.3111, 0.3967, 0.3058, 0.3946, 0.3111, 0.3837, 0.192, 0.1649, 0.1346, 0.2305, 0.1136, 0.2203, 0.1829, 0.1605, 0.5014, 0.469, 0.5026, 0.4787, 0.4971, 0.4799, 0.4943, 0.4703, 0.4167, 0.09184, 0.4152, 0.1038, 0.3847, 0.09533, 0.3853, 0.07378, 0.1829, 0.1605, 0.1136, 0.2203, 0.1475, 0.1771, 0.1483, 0.1605, 0.3499, 0.4696, 0.356, 0.4774, 0.333, 0.4986, 0.3227, 0.4866, 0.4194, 0.08014, 0.4167, 0.09184, 0.3853, 0.07378, 0.3849, 0.04932, 0.4166, 0.1344, 0.4205, 0.1438, 0.3898, 0.1599, 0.385, 0.1439, 0.3455, 0.4603, 0.3499, 0.4696, 0.3227, 0.4866, 0.3152, 0.4721, 0.4143, 0.1244, 0.4166, 0.1344, 0.385, 0.1439, 0.3819, 0.1279, 0.3429, 0.4504, 0.3455, 0.4603, 0.3152, 0.4721, 0.3105, 0.4565, 0.4139, 0.1141, 0.4143, 0.1244, 0.3819, 0.1279, 0.3819, 0.1117, 0.3421, 0.4402, 0.3429, 0.4504, 0.3105, 0.4565, 0.3074, 0.4402, 0.3649, 0.4794, 0.3754, 0.4787, 0.3669, 0.4875, 0.3482, 0.4969, 0.4152, 0.1038, 0.4139, 0.1141, 0.3819, 0.1117, 0.3847, 0.09533, 0.2502, 0.252, 0.3156, 0.3161, 0.281, 0.3139, 0.2813, 0.2973, 0.356, 0.4774, 0.3649, 0.4794, 0.3482, 0.4969, 0.333, 0.4986, 0.4772, 0.4808, 0.4734, 0.5016, 0.4702, 0.5012, 0.4709, 0.4801, 0.4805, 0.3023, 0.4833, 0.3186, 0.4719, 0.3197, 0.4714, 0.3032, 0.4877, 0.3844, 0.4884, 0.4011, 0.4734, 0.4006, 0.4736, 0.3844, 0.4804, 0.4658, 0.4772, 0.4808, 0.4709, 0.4801, 0.4714, 0.4648, 0.477, 0.2809, 0.4805, 0.3023, 0.4714, 0.3032, 0.4708, 0.2814, 0.4884, 0.3677, 0.4877, 0.3844, 0.4736, 0.3844, 0.4733, 0.3682, 0.4834, 0.4502, 0.4804, 0.4658, 0.4714, 0.4648, 0.4719, 0.449, 0.4732, 0.2567, 0.477, 0.2809, 0.4708, 0.2814, 0.4701, 0.257, 0.4878, 0.351, 0.4884, 0.3677, 0.4733, 0.3682, 0.4729, 0.352, 0.4859, 0.434, 0.4834, 0.4502, 0.4719, 0.449, 0.4724, 0.4329, 0.4858, 0.3348, 0.4878, 0.351, 0.4729, 0.352, 0.4724, 0.3359, 0.4879, 0.4178, 0.4859, 0.434, 0.4724, 0.4329, 0.4729, 0.4168, 0.4833, 0.3186, 0.4858, 0.3348, 0.4724, 0.3359, 0.4719, 0.3197, 0.4884, 0.4011, 0.4879, 0.4178, 0.4729, 0.4168, 0.4734, 0.4006, 0.4729, 0.4168, 0.4724, 0.4329, 0.4589, 0.4332, 0.4579, 0.4169, 0.4719, 0.3197, 0.4724, 0.3359, 0.4589, 0.3356, 0.4604, 0.3193, 0.4734, 0.4006, 0.4729, 0.4168, 0.4579, 0.4169, 0.4565, 0.4007, 0.4709, 0.4801, 0.4702, 0.5012, 0.467, 0.5014, 0.4646, 0.4804, 0.4714, 0.3032, 0.4719, 0.3197, 0.4604, 0.3193, 0.4623, 0.3028, 0.4736, 0.3844, 0.4734, 0.4006, 0.4565, 0.4007, 0.4551, 0.3844, 0.4714, 0.4648, 0.4709, 0.4801, 0.4646, 0.4804, 0.4624, 0.4652, 0.4708, 0.2814, 0.4714, 0.3032, 0.4623, 0.3028, 0.4645, 0.2812, 0.4733, 0.3682, 0.4736, 0.3844, 0.4551, 0.3844, 0.4566, 0.3681, 0.4719, 0.449, 0.4714, 0.4648, 0.4624, 0.4652, 0.4604, 0.4495, 0.4701, 0.257, 0.4708, 0.2814, 0.4645, 0.2812, 0.4669, 0.2568, 0.4729, 0.352, 0.4733, 0.3682, 0.4566, 0.3681, 0.4579, 0.3519, 0.4724, 0.4329, 0.4719, 0.449, 0.4604, 0.4495, 0.4589, 0.4332, 0.4724, 0.3359, 0.4729, 0.352, 0.4579, 0.3519, 0.4589, 0.3356, 0.4567, 0.1439, 0.4503, 0.1588, 0.4212, 0.1439, 0.4251, 0.1344, 0.5211, 0.3691, 0.536, 0.3757, 0.5209, 0.404, 0.5113, 0.4002, 0.4598, 0.1279, 0.4567, 0.1439, 0.4251, 0.1344, 0.4274, 0.1244, 0.5052, 0.3655, 0.5211, 0.3691, 0.5113, 0.4002, 0.5013, 0.3983, 0.4598, 0.1116, 0.4598, 0.1279, 0.4274, 0.1244, 0.4278, 0.1142, 0.489, 0.3655, 0.5052, 0.3655, 0.5013, 0.3983, 0.491, 0.3981, 0.5481, 0.4004, 0.5399, 0.4197, 0.5318, 0.4288, 0.5317, 0.4182, 0.457, 0.09531, 0.4598, 0.1116, 0.4278, 0.1142, 0.4264, 0.1039, 0.2683, 0.02365, 0.2619, 0.008672, 0.2935, 0.0003127, 0.2878, 0.068, 0.5487, 0.3851, 0.5481, 0.4004, 0.5317, 0.4182, 0.5291, 0.4096, 0.4563, 0.07377, 0.457, 0.09531, 0.4264, 0.1039, 0.425, 0.0919, 0.2552, 0.1389, 0.2643, 0.1253, 0.2914, 0.08521, 0.2848, 0.1528, 0.536, 0.3757, 0.5487, 0.3851, 0.5291, 0.4096, 0.5209, 0.404, 0.4566, 0.04931, 0.4563, 0.07377, 0.425, 0.0919, 0.4222, 0.0802, 0.2859, 0.3863, 0.2875, 0.3982, 0.2818, 0.3985, 0.282, 0.3865, 0.2848, 0.1528, 0.2914, 0.08521, 0.3147, 0.08263, 0.2948, 0.1517, 0.2437, 0.511, 0.2533, 0.5143, 0.2517, 0.5198, 0.242, 0.518, 0.2843, 0.3741, 0.2859, 0.3863, 0.282, 0.3865, 0.2822, 0.374, 0.29, 0.4291, 0.29, 0.4395, 0.2797, 0.4391, 0.2806, 0.4289, 0.2337, 0.5081, 0.2437, 0.511, 0.242, 0.518, 0.232, 0.5164, 0.2896, 0.4188, 0.29, 0.4291, 0.2806, 0.4289, 0.2812, 0.4188, 0.2236, 0.5057, 0.2337, 0.5081, 0.232, 0.5164, 0.222, 0.5151, 0.2888, 0.4086, 0.2896, 0.4188, 0.2812, 0.4188, 0.2816, 0.4088, 0.2135, 0.5038, 0.2236, 0.5057, 0.222, 0.5151, 0.2118, 0.5138, 0.2618, 0.518, 0.2716, 0.5222, 0.271, 0.5241, 0.2606, 0.5218, 0.2875, 0.3982, 0.2888, 0.4086, 0.2816, 0.4088, 0.2818, 0.3985, 0.2878, 0.068, 0.2935, 0.0003127, 0.3031, 0.003202, 0.3102, 0.07472, 0.2533, 0.5143, 0.2618, 0.518, 0.2606, 0.5218, 0.2517, 0.5198, 0.2606, 0.5218, 0.271, 0.5241, 0.2707, 0.5261, 0.2601, 0.5257, 0.2818, 0.3985, 0.2816, 0.4088, 0.2745, 0.4082, 0.2761, 0.398, 0.3102, 0.07472, 0.3031, 0.003202, 0.3131, 0.004179, 0.3335, 0.07699, 0.2517, 0.5198, 0.2606, 0.5218, 0.2601, 0.5257, 0.251, 0.5254, 0.282, 0.3865, 0.2818, 0.3985, 0.2761, 0.398, 0.2781, 0.3861, 0.2948, 0.1517, 0.3147, 0.08263, 0.338, 0.08459, 0.3048, 0.1525, 0.242, 0.518, 0.2517, 0.5198, 0.251, 0.5254, 0.2413, 0.5251, 0.2822, 0.374, 0.282, 0.3865, 0.2781, 0.3861, 0.2801, 0.3738, 0.2806, 0.4289, 0.2797, 0.4391, 0.2697, 0.4379, 0.2713, 0.4278, 0.232, 0.5164, 0.242, 0.518, 0.2413, 0.5251, 0.2313, 0.5248, 0.2812, 0.4188, 0.2806, 0.4289, 0.2713, 0.4278, 0.2729, 0.418, 0.222, 0.5151, 0.232, 0.5164, 0.2313, 0.5248, 0.2212, 0.5244, 0.2816, 0.4088, 0.2812, 0.4188, 0.2729, 0.418, 0.2745, 0.4082, 0.2118, 0.5138, 0.222, 0.5151, 0.2212, 0.5244, 0.211, 0.524, 0.2212, 0.5244, 0.2313, 0.5248, 0.2315, 0.5331, 0.2213, 0.5338, 0.2745, 0.4082, 0.2729, 0.418, 0.2648, 0.4163, 0.2676, 0.4066, 0.211, 0.524, 0.2212, 0.5244, 0.2213, 0.5338, 0.211, 0.5343, 0.2601, 0.5257, 0.2707, 0.5261, 0.2708, 0.5281, 0.2603, 0.5297, 0.2761, 0.398, 0.2745, 0.4082, 0.2676, 0.4066, 0.2706, 0.3967, 0.3335, 0.07699, 0.3131, 0.004179, 0.3231, 0.003204, 0.3568, 0.07473, 0.251, 0.5254, 0.2601, 0.5257, 0.2603, 0.5297, 0.2513, 0.531, 0.2781, 0.3861, 0.2761, 0.398, 0.2706, 0.3967, 0.2743, 0.3852, 0.3048, 0.1525, 0.338, 0.08459, 0.3605, 0.09101, 0.3145, 0.1553, 0.2413, 0.5251, 0.251, 0.5254, 0.2513, 0.531, 0.2416, 0.5322, 0.2801, 0.3738, 0.2781, 0.3861, 0.2743, 0.3852, 0.2781, 0.3733, 0.2713, 0.4278, 0.2697, 0.4379, 0.2598, 0.4358, 0.2623, 0.426, 0.2313, 0.5248, 0.2413, 0.5251, 0.2416, 0.5322, 0.2315, 0.5331, 0.2729, 0.418, 0.2713, 0.4278, 0.2623, 0.426, 0.2648, 0.4163, 0.2623, 0.426, 0.2598, 0.4358, 0.2502, 0.433, 0.2533, 0.4233, 0.2315, 0.5331, 0.2416, 0.5322, 0.2429, 0.5393, 0.2327, 0.5416, 0.2648, 0.4163, 0.2623, 0.426, 0.2533, 0.4233, 0.2568, 0.4136, 0.2213, 0.5338, 0.2315, 0.5331, 0.2327, 0.5416, 0.2223, 0.5434, 0.2676, 0.4066, 0.2648, 0.4163, 0.2568, 0.4136, 0.2608, 0.4041, 0.211, 0.5343, 0.2213, 0.5338, 0.2223, 0.5434, 0.2118, 0.5446, 0.2603, 0.5297, 0.2708, 0.5281, 0.2713, 0.5301, 0.2612, 0.5336, 0.2706, 0.3967, 0.2676, 0.4066, 0.2608, 0.4041, 0.2653, 0.3946, 0.3568, 0.07473, 0.3231, 0.003204, 0.3327, 0.0003127, 0.3792, 0.068, 0.2513, 0.531, 0.2603, 0.5297, 0.2612, 0.5336, 0.2526, 0.5366, 0.2743, 0.3852, 0.2706, 0.3967, 0.2653, 0.3946, 0.2706, 0.3837, 0.3145, 0.1553, 0.3605, 0.09101, 0.3813, 0.1017, 0.3234, 0.1599, 0.2416, 0.5322, 0.2513, 0.531, 0.2526, 0.5366, 0.2429, 0.5393, 0.2781, 0.3733, 0.2743, 0.3852, 0.2706, 0.3837, 0.2761, 0.3727, 0.2457, 0.3763, 0.2443, 0.3883, 0.2137, 0.3798, 0.2143, 0.3583, 0.3234, 0.1599, 0.3813, 0.1017, 0.3575, 0.1434, 0.3575, 0.1599, 0.1483, 0.474, 0.1421, 0.4661, 0.1653, 0.445, 0.1755, 0.457, 0.2484, 0.3646, 0.2457, 0.3763, 0.2143, 0.3583, 0.214, 0.3338, 0.2456, 0.4189, 0.2496, 0.4283, 0.2193, 0.4441, 0.214, 0.4284, 0.1526, 0.4833, 0.1483, 0.474, 0.1755, 0.457, 0.183, 0.4715, 0.2433, 0.4089, 0.2456, 0.4189, 0.214, 0.4284, 0.211, 0.4124, 0.1552, 0.4932, 0.1526, 0.4833, 0.183, 0.4715, 0.1876, 0.4871, 0.2429, 0.3986, 0.2433, 0.4089, 0.211, 0.4124, 0.211, 0.3962, 0.156, 0.5034, 0.1552, 0.4932, 0.1876, 0.4871, 0.1901, 0.5034, 0.1333, 0.4641, 0.1228, 0.4648, 0.1313, 0.4561, 0.1501, 0.4466, 0.2443, 0.3883, 0.2429, 0.3986, 0.211, 0.3962, 0.2137, 0.3798, 0.3792, 0.068, 0.3327, 0.0003127, 0.3663, 0.006457, 0.3633, 0.02262, 0.1421, 0.4661, 0.1333, 0.4641, 0.1501, 0.4466, 0.1653, 0.445, 0.08089, 0.06363, 0.08741, 0.07988, 0.07586, 0.08351, 0.07174, 0.06651, 0.1069, 0.1463, 0.1108, 0.1633, 0.09504, 0.1659, 0.09162, 0.1495, 0.1039, 0.2296, 0.09184, 0.2413, 0.08771, 0.2363, 0.09609, 0.2252, 0.07269, 0.04229, 0.08089, 0.06363, 0.07174, 0.06651, 0.06636, 0.04425, 0.1035, 0.1291, 0.1069, 0.1463, 0.09162, 0.1495, 0.08787, 0.133, 0.1104, 0.2141, 0.1039, 0.2296, 0.09609, 0.2252, 0.09939, 0.2119, 0.06352, 0.01814, 0.07269, 0.04229, 0.06636, 0.04425, 0.06034, 0.01917, 0.09907, 0.1123, 0.1035, 0.1291, 0.08787, 0.133, 0.08388, 0.1166, 0.113, 0.1974, 0.1104, 0.2141, 0.09939, 0.2119, 0.09968, 0.1971, 0.09349, 0.09597, 0.09907, 0.1123, 0.08388, 0.1166, 0.07987, 0.1001, 0.113, 0.1805, 0.113, 0.1974, 0.09968, 0.1971, 0.09803, 0.1819, 0.08741, 0.07988, 0.09349, 0.09597, 0.07987, 0.1001, 0.07586, 0.08351, 0.1108, 0.1633, 0.113, 0.1805, 0.09803, 0.1819, 0.09504, 0.1659, 0.09184, 0.2413, 0.07097, 0.2509, 0.06934, 0.2479, 0.08771, 0.2363, 0.07586, 0.08351, 0.07987, 0.1001, 0.06587, 0.1027, 0.06387, 0.0856, 0.09504, 0.1659, 0.09803, 0.1819, 0.08416, 0.1847, 0.07694, 0.1703, 0.08771, 0.2363, 0.06934, 0.2479, 0.06726, 0.2452, 0.08341, 0.2322, 0.07174, 0.06651, 0.07586, 0.08351, 0.06387, 0.0856, 0.06226, 0.06811, 0.09162, 0.1495, 0.09504, 0.1659, 0.07694, 0.1703, 0.07003, 0.1543, 0.09609, 0.2252, 0.08771, 0.2363, 0.08341, 0.2322, 0.08938, 0.223, 0.06636, 0.04425, 0.07174, 0.06651, 0.06226, 0.06811, 0.05987, 0.04538, 0.08787, 0.133, 0.09162, 0.1495, 0.07003, 0.1543, 0.06951, 0.1369, 0.09939, 0.2119, 0.09609, 0.2252, 0.08938, 0.223, 0.0898, 0.2117, 0.06034, 0.01917, 0.06636, 0.04425, 0.05987, 0.04538, 0.05703, 0.01971, 0.08388, 0.1166, 0.08787, 0.133, 0.06951, 0.1369, 0.06842, 0.1198, 0.09968, 0.1971, 0.09939, 0.2119, 0.0898, 0.2117, 0.08781, 0.1987, 0.07987, 0.1001, 0.08388, 0.1166, 0.06842, 0.1198, 0.06587, 0.1027, 0.09803, 0.1819, 0.09968, 0.1971, 0.08781, 0.1987, 0.08416, 0.1847, 0.08781, 0.1987, 0.0898, 0.2117, 0.06094, 0.2183, 0.05782, 0.2081, 0.5276, 0.3344, 0.5246, 0.3504, 0.493, 0.3409, 0.4952, 0.3309, 0.08416, 0.1847, 0.08781, 0.1987, 0.05782, 0.2081, 0.05377, 0.1982, 0.5276, 0.3181, 0.5276, 0.3344, 0.4952, 0.3309, 0.4956, 0.3206, 0.07694, 0.1703, 0.08416, 0.1847, 0.05377, 0.1982, 0.04859, 0.1887, 0.08341, 0.2322, 0.06726, 0.2452, 0.05419, 0.2481, 0.06055, 0.2388, 0.5248, 0.3018, 0.5276, 0.3181, 0.4956, 0.3206, 0.4943, 0.3103, 0.1232, 0.1117, 0.1136, 0.09827, 0.1429, 0.08551, 0.1637, 0.1554, 0.08938, 0.223, 0.08341, 0.2322, 0.06055, 0.2388, 0.06338, 0.2289, 0.5241, 0.2802, 0.5248, 0.3018, 0.4943, 0.3103, 0.4928, 0.2983, 0.1136, 0.04667, 0.1256, 0.03538, 0.1738, 0.0003127, 0.1398, 0.06483, 0.0898, 0.2117, 0.08938, 0.223, 0.06338, 0.2289, 0.06094, 0.2183, 0.5245, 0.2558, 0.5241, 0.2802, 0.4928, 0.2983, 0.4901, 0.2866, 0.5246, 0.3504, 0.5174, 0.3649, 0.489, 0.3503, 0.493, 0.3409, 0.1398, 0.06483, 0.1738, 0.0003127, 0.1971, 0.0003127, 0.1499, 0.06483, 0.5594, 0.1212, 0.556, 0.1308, 0.5505, 0.1292, 0.5523, 0.1195, 0.3789, 0.3741, 0.3805, 0.3862, 0.3766, 0.3865, 0.3768, 0.374, 0.3846, 0.4291, 0.3845, 0.4395, 0.3743, 0.4391, 0.3751, 0.4289, 0.5623, 0.1112, 0.5594, 0.1212, 0.5523, 0.1195, 0.5539, 0.1095, 0.3842, 0.4188, 0.3846, 0.4291, 0.3751, 0.4289, 0.3758, 0.4188, 0.5646, 0.1011, 0.5623, 0.1112, 0.5539, 0.1095, 0.5553, 0.0995, 0.3833, 0.4085, 0.3842, 0.4188, 0.3758, 0.4188, 0.3762, 0.4088, 0.5666, 0.09096, 0.5646, 0.1011, 0.5553, 0.0995, 0.5566, 0.08933, 0.5524, 0.1393, 0.5482, 0.1491, 0.5463, 0.1485, 0.5486, 0.1381, 0.3821, 0.3982, 0.3833, 0.4085, 0.3762, 0.4088, 0.3764, 0.3985, 0.1637, 0.1554, 0.1429, 0.08551, 0.1527, 0.08745, 0.1866, 0.1599, 0.556, 0.1308, 0.5524, 0.1393, 0.5486, 0.1381, 0.5505, 0.1292, 0.3805, 0.3862, 0.3821, 0.3982, 0.3764, 0.3985, 0.3766, 0.3865, 0.3764, 0.3985, 0.3762, 0.4088, 0.3691, 0.4081, 0.3707, 0.398, 0.1866, 0.1599, 0.1527, 0.08745, 0.1628, 0.08745, 0.21, 0.1599, 0.5505, 0.1292, 0.5486, 0.1381, 0.5446, 0.1376, 0.5449, 0.1285, 0.3766, 0.3865, 0.3764, 0.3985, 0.3707, 0.398, 0.3727, 0.3861, 0.1499, 0.06483, 0.1971, 0.0003127, 0.2201, 0.004826, 0.1598, 0.06677, 0.5523, 0.1195, 0.5505, 0.1292, 0.5449, 0.1285, 0.5453, 0.1188, 0.3768, 0.374, 0.3766, 0.3865, 0.3727, 0.3861, 0.3747, 0.3738, 0.3751, 0.4289, 0.3743, 0.4391, 0.3642, 0.4378, 0.3659, 0.4278, 0.5539, 0.1095, 0.5523, 0.1195, 0.5453, 0.1188, 0.5456, 0.1088, 0.3758, 0.4188, 0.3751, 0.4289, 0.3659, 0.4278, 0.3675, 0.418, 0.5553, 0.0995, 0.5539, 0.1095, 0.5456, 0.1088, 0.546, 0.09873, 0.3762, 0.4088, 0.3758, 0.4188, 0.3675, 0.418, 0.3691, 0.4081, 0.5566, 0.08933, 0.5553, 0.0995, 0.546, 0.09873, 0.5464, 0.08845, 0.5486, 0.1381, 0.5463, 0.1485, 0.5443, 0.1482, 0.5446, 0.1376, 0.3691, 0.4081, 0.3675, 0.418, 0.3594, 0.4162, 0.3622, 0.4066, 0.5464, 0.08845, 0.546, 0.09873, 0.5366, 0.09884, 0.5361, 0.08845, 0.5446, 0.1376, 0.5443, 0.1482, 0.5422, 0.1483, 0.5407, 0.1378, 0.3707, 0.398, 0.3691, 0.4081, 0.3622, 0.4066, 0.3652, 0.3967, 0.21, 0.1599, 0.1628, 0.08745, 0.1726, 0.08551, 0.233, 0.1554, 0.5449, 0.1285, 0.5446, 0.1376, 0.5407, 0.1378, 0.5393, 0.1288, 0.3727, 0.3861, 0.3707, 0.398, 0.3652, 0.3967, 0.3689, 0.3852, 0.1598, 0.06677, 0.2201, 0.004826, 0.2417, 0.01369, 0.1691, 0.07058, 0.5453, 0.1188, 0.5449, 0.1285, 0.5393, 0.1288, 0.5382, 0.1191, 0.3747, 0.3738, 0.3727, 0.3861, 0.3689, 0.3852, 0.3727, 0.3733, 0.3659, 0.4278, 0.3642, 0.4378, 0.3544, 0.4358, 0.3568, 0.4259, 0.5456, 0.1088, 0.5453, 0.1188, 0.5382, 0.1191, 0.5372, 0.109, 0.3675, 0.418, 0.3659, 0.4278, 0.3568, 0.4259, 0.3594, 0.4162, 0.546, 0.09873, 0.5456, 0.1088, 0.5372, 0.109, 0.5366, 0.09884, 0.5372, 0.109, 0.5382, 0.1191, 0.531, 0.1204, 0.5287, 0.1102, 0.3594, 0.4162, 0.3568, 0.4259, 0.3479, 0.4233, 0.3514, 0.4136, 0.5366, 0.09884, 0.5372, 0.109, 0.5287, 0.1102, 0.527, 0.09982, 0.3622, 0.4066, 0.3594, 0.4162, 0.3514, 0.4136, 0.3554, 0.4041, 0.5361, 0.08845, 0.5366, 0.09884, 0.527, 0.09982, 0.5258, 0.08932, 0.5407, 0.1378, 0.5422, 0.1483, 0.5403, 0.1488, 0.5368, 0.1387, 0.3652, 0.3967, 0.3622, 0.4066, 0.3554, 0.4041, 0.3599, 0.3946, 0.233, 0.1554, 0.1726, 0.08551, 0.1819, 0.08169, 0.2546, 0.1465, 0.5393, 0.1288, 0.5407, 0.1378, 0.5368, 0.1387, 0.5338, 0.1301, 0.3689, 0.3852, 0.3652, 0.3967, 0.3599, 0.3946, 0.3652, 0.3837, 0.1691, 0.07058, 0.2417, 0.01369, 0.2613, 0.02658, 0.1775, 0.07612, 0.5382, 0.1191, 0.5393, 0.1288, 0.5338, 0.1301, 0.531, 0.1204, 0.3727, 0.3733, 0.3689, 0.3852, 0.3652, 0.3837, 0.3707, 0.3727, 0.3568, 0.4259, 0.3544, 0.4358, 0.3448, 0.433, 0.3479, 0.4233, 0.1775, 0.07612, 0.2613, 0.02658, 0.2162, 0.06471, 0.2123, 0.08107, 0.4503, 0.2025, 0.4424, 0.2086, 0.4212, 0.1856, 0.4332, 0.1753, 0.08604, 0.3076, 0.0833, 0.3193, 0.05196, 0.3012, 0.05159, 0.2768, 0.08322, 0.3618, 0.0872, 0.3713, 0.05607, 0.3876, 0.05164, 0.3714, 0.4595, 0.1981, 0.4503, 0.2025, 0.4332, 0.1753, 0.4476, 0.1678, 0.08098, 0.3518, 0.08322, 0.3618, 0.05164, 0.3714, 0.04859, 0.3554, 0.4695, 0.1954, 0.4595, 0.1981, 0.4476, 0.1678, 0.4632, 0.163, 0.08058, 0.3416, 0.08098, 0.3518, 0.04859, 0.3554, 0.04859, 0.3391, 0.4797, 0.1946, 0.4695, 0.1954, 0.4632, 0.163, 0.4797, 0.1594, 0.4404, 0.2175, 0.4412, 0.2279, 0.4324, 0.2195, 0.4229, 0.2008, 0.08189, 0.3312, 0.08058, 0.3416, 0.04859, 0.3391, 0.05133, 0.3228, 0.2546, 0.1465, 0.1819, 0.08169, 0.2171, 0.08356, 0.2178, 0.1004, 0.4424, 0.2086, 0.4404, 0.2175, 0.4229, 0.2008, 0.4212, 0.1856, 0.0833, 0.3193, 0.08189, 0.3312, 0.05133, 0.3228, 0.05196, 0.3012, 0.4459, 0.302, 0.449, 0.3183, 0.4376, 0.3196, 0.4368, 0.3031, 0.4537, 0.3844, 0.4545, 0.4012, 0.4398, 0.4007, 0.4401, 0.3844, 0.4459, 0.4659, 0.4424, 0.4809, 0.4362, 0.4801, 0.4369, 0.4648, 0.4421, 0.2807, 0.4459, 0.302, 0.4368, 0.3031, 0.4358, 0.2814, 0.4545, 0.3675, 0.4537, 0.3844, 0.4401, 0.3844, 0.4398, 0.3681, 0.449, 0.4504, 0.4459, 0.4659, 0.4369, 0.4648, 0.4376, 0.4491, 0.4379, 0.2566, 0.4421, 0.2807, 0.4358, 0.2814, 0.4347, 0.257, 0.454, 0.3506, 0.4545, 0.3675, 0.4398, 0.3681, 0.4391, 0.3519, 0.4518, 0.4343, 0.449, 0.4504, 0.4376, 0.4491, 0.4384, 0.433, 0.4518, 0.3344, 0.454, 0.3506, 0.4391, 0.3519, 0.4383, 0.3358, 0.454, 0.4181, 0.4518, 0.4343, 0.4384, 0.433, 0.4391, 0.4168, 0.449, 0.3183, 0.4518, 0.3344, 0.4383, 0.3358, 0.4376, 0.3196, 0.4545, 0.4012, 0.454, 0.4181, 0.4391, 0.4168, 0.4398, 0.4007, 0.4424, 0.4809, 0.4383, 0.5016, 0.4351, 0.5012, 0.4362, 0.4801, 0.4376, 0.3196, 0.4383, 0.3358, 0.4248, 0.3357, 0.4261, 0.3194, 0.4398, 0.4007, 0.4391, 0.4168, 0.4241, 0.4168, 0.4225, 0.4006, 0.4362, 0.4801, 0.4351, 0.5012, 0.4319, 0.5013, 0.4299, 0.4803, 0.4368, 0.3031, 0.4376, 0.3196, 0.4261, 0.3194, 0.4277, 0.3028, 0.4401, 0.3844, 0.4398, 0.4007, 0.4225, 0.4006, 0.4204, 0.3844, 0.4369, 0.4648, 0.4362, 0.4801, 0.4299, 0.4803, 0.4279, 0.4651, 0.4358, 0.2814, 0.4368, 0.3031, 0.4277, 0.3028, 0.4296, 0.2813, 0.4398, 0.3681, 0.4401, 0.3844, 0.4204, 0.3844, 0.4225, 0.3681, 0.4376, 0.4491, 0.4369, 0.4648, 0.4279, 0.4651, 0.4261, 0.4493, 0.4347, 0.257, 0.4358, 0.2814, 0.4296, 0.2813, 0.4316, 0.2569, 0.4391, 0.3519, 0.4398, 0.3681, 0.4225, 0.3681, 0.4241, 0.352, 0.4384, 0.433, 0.4376, 0.4491, 0.4261, 0.4493, 0.4249, 0.4331, 0.4383, 0.3358, 0.4391, 0.3519, 0.4241, 0.352, 0.4248, 0.3357, 0.4391, 0.4168, 0.4384, 0.433, 0.4249, 0.4331, 0.4241, 0.4168, 0.499, 0.1281, 0.4959, 0.1441, 0.4643, 0.1346, 0.4666, 0.1246, 0.3802, 0.5154, 0.3763, 0.5312, 0.3454, 0.5209, 0.3475, 0.5108, 0.499, 0.1118, 0.499, 0.1281, 0.4666, 0.1246, 0.467, 0.1143, 0.3802, 0.4993, 0.3802, 0.5154, 0.3475, 0.5108, 0.3479, 0.5006, 0.3445, 0.5576, 0.3253, 0.5491, 0.3164, 0.5407, 0.327, 0.5409, 0.4962, 0.09546, 0.499, 0.1118, 0.467, 0.1143, 0.4657, 0.104, 0.3759, 0.2083, 0.3845, 0.2221, 0.3545, 0.2342, 0.3424, 0.1652, 0.3598, 0.5586, 0.3445, 0.5576, 0.327, 0.5409, 0.3357, 0.5385, 0.4955, 0.07392, 0.4962, 0.09546, 0.4657, 0.104, 0.4642, 0.09205, 0.2496, 0.259, 0.24, 0.2723, 0.2037, 0.3131, 0.2204, 0.245, 0.3694, 0.546, 0.3598, 0.5586, 0.3357, 0.5385, 0.3414, 0.5303, 0.4958, 0.04946, 0.4955, 0.07392, 0.4642, 0.09205, 0.4614, 0.08035, 0.4959, 0.1441, 0.4892, 0.1588, 0.4604, 0.1441, 0.4643, 0.1346, 0.3763, 0.5312, 0.3694, 0.546, 0.3414, 0.5303, 0.3454, 0.5209, 0.5594, 0.03707, 0.556, 0.04664, 0.5505, 0.04503, 0.5523, 0.03536, 0.187, 0.374, 0.1885, 0.3862, 0.1846, 0.3864, 0.1849, 0.374, 0.1927, 0.4291, 0.1926, 0.4395, 0.1824, 0.4391, 0.1832, 0.4288, 0.5623, 0.02706, 0.5594, 0.03707, 0.5523, 0.03536, 0.5539, 0.02539, 0.1923, 0.4187, 0.1927, 0.4291, 0.1832, 0.4288, 0.1838, 0.4188, 0.5646, 0.01696, 0.5623, 0.02706, 0.5539, 0.02539, 0.5553, 0.01537, 0.1914, 0.4085, 0.1923, 0.4187, 0.1838, 0.4188, 0.1842, 0.4088, 0.5666, 0.006827, 0.5646, 0.01696, 0.5553, 0.01537, 0.5566, 0.005202, 0.5524, 0.05516, 0.5482, 0.06499, 0.5463, 0.06435, 0.5486, 0.05394, 0.1901, 0.3982, 0.1914, 0.4085, 0.1842, 0.4088, 0.1844, 0.3985, 0.3424, 0.1652, 0.3545, 0.2342, 0.3446, 0.2322, 0.3194, 0.1606, 0.556, 0.04664, 0.5524, 0.05516, 0.5486, 0.05394, 0.5505, 0.04503, 0.1885, 0.3862, 0.1901, 0.3982, 0.1844, 0.3985, 0.1846, 0.3864, 0.2204, 0.245, 0.2037, 0.3131, 0.1805, 0.316, 0.2104, 0.2463, 0.3194, 0.1606, 0.3446, 0.2322, 0.3346, 0.2322, 0.296, 0.1606, 0.5505, 0.04503, 0.5486, 0.05394, 0.5446, 0.05343, 0.5449, 0.04439, 0.1846, 0.3864, 0.1844, 0.3985, 0.1788, 0.3979, 0.1807, 0.3861, 0.2104, 0.2463, 0.1805, 0.316, 0.1572, 0.3145, 0.2004, 0.2456, 0.5523, 0.03536, 0.5505, 0.04503, 0.5449, 0.04439, 0.5453, 0.03465, 0.1849, 0.374, 0.1846, 0.3864, 0.1807, 0.3861, 0.1828, 0.3737, 0.1832, 0.4288, 0.1824, 0.4391, 0.1723, 0.4378, 0.1739, 0.4278, 0.5539, 0.02539, 0.5523, 0.03536, 0.5453, 0.03465, 0.5456, 0.02465, 0.1838, 0.4188, 0.1832, 0.4288, 0.1739, 0.4278, 0.1756, 0.4179, 0.5553, 0.01537, 0.5539, 0.02539, 0.5456, 0.02465, 0.546, 0.0146, 0.1842, 0.4088, 0.1838, 0.4188, 0.1756, 0.4179, 0.1771, 0.4081, 0.5566, 0.005202, 0.5553, 0.01537, 0.546, 0.0146, 0.5464, 0.004323, 0.5486, 0.05394, 0.5463, 0.06435, 0.5443, 0.06409, 0.5446, 0.05343, 0.1844, 0.3985, 0.1842, 0.4088, 0.1771, 0.4081, 0.1788, 0.3979, 0.1771, 0.4081, 0.1756, 0.4179, 0.1674, 0.4162, 0.1702, 0.4065, 0.5464, 0.004323, 0.546, 0.0146, 0.5366, 0.01471, 0.5361, 0.004323, 0.5446, 0.05343, 0.5443, 0.06409, 0.5422, 0.0642, 0.5407, 0.05365, 0.1788, 0.3979, 0.1771, 0.4081, 0.1702, 0.4065, 0.1732, 0.3966, 0.296, 0.1606, 0.3346, 0.2322, 0.3247, 0.2342, 0.2731, 0.1652, 0.5449, 0.04439, 0.5446, 0.05343, 0.5407, 0.05365, 0.5393, 0.04469, 0.1807, 0.3861, 0.1788, 0.3979, 0.1732, 0.3966, 0.1769, 0.3851, 0.2004, 0.2456, 0.1572, 0.3145, 0.1346, 0.3085, 0.1907, 0.243, 0.5453, 0.03465, 0.5449, 0.04439, 0.5393, 0.04469, 0.5382, 0.03493, 0.1828, 0.3737, 0.1807, 0.3861, 0.1769, 0.3851, 0.1807, 0.3733, 0.1739, 0.4278, 0.1723, 0.4378, 0.1624, 0.4357, 0.1649, 0.4259, 0.5456, 0.02465, 0.5453, 0.03465, 0.5382, 0.03493, 0.5372, 0.02487, 0.1756, 0.4179, 0.1739, 0.4278, 0.1649, 0.4259, 0.1674, 0.4162, 0.546, 0.0146, 0.5456, 0.02465, 0.5372, 0.02487, 0.5366, 0.01471, 0.1674, 0.4162, 0.1649, 0.4259, 0.1559, 0.4232, 0.1594, 0.4136, 0.5366, 0.01471, 0.5372, 0.02487, 0.5287, 0.02604, 0.527, 0.01569, 0.1702, 0.4065, 0.1674, 0.4162, 0.1594, 0.4136, 0.1634, 0.4041, 0.5361, 0.004323, 0.5366, 0.01471, 0.527, 0.01569, 0.5258, 0.005191, 0.5407, 0.05365, 0.5422, 0.0642, 0.5403, 0.06469, 0.5368, 0.05459, 0.1732, 0.3966, 0.1702, 0.4065, 0.1634, 0.4041, 0.1679, 0.3945, 0.2731, 0.1652, 0.3247, 0.2342, 0.3154, 0.238, 0.2514, 0.174, 0.5393, 0.04469, 0.5407, 0.05365, 0.5368, 0.05459, 0.5338, 0.04593, 0.1769, 0.3851, 0.1732, 0.3966, 0.1679, 0.3945, 0.1732, 0.3836, 0.1907, 0.243, 0.1346, 0.3085, 0.1136, 0.2982, 0.1817, 0.2386, 0.5382, 0.03493, 0.5393, 0.04469, 0.5338, 0.04593, 0.531, 0.03622, 0.1807, 0.3733, 0.1769, 0.3851, 0.1732, 0.3836, 0.1787, 0.3726, 0.1649, 0.4259, 0.1624, 0.4357, 0.1528, 0.4329, 0.1559, 0.4232, 0.5372, 0.02487, 0.5382, 0.03493, 0.531, 0.03622, 0.5287, 0.02604, 0.2534, 0.4741, 0.2595, 0.482, 0.2364, 0.5032, 0.2262, 0.4911, 0.151, 0.3646, 0.1483, 0.3763, 0.1169, 0.3583, 0.1166, 0.3338, 0.1482, 0.4189, 0.1522, 0.4283, 0.1215, 0.4443, 0.1166, 0.4284, 0.249, 0.4648, 0.2534, 0.4741, 0.2262, 0.4911, 0.2187, 0.4767, 0.146, 0.4089, 0.1482, 0.4189, 0.1166, 0.4284, 0.1136, 0.4124, 0.2464, 0.4549, 0.249, 0.4648, 0.2187, 0.4767, 0.214, 0.4611, 0.1456, 0.3986, 0.146, 0.4089, 0.1136, 0.4124, 0.1136, 0.3962, 0.2455, 0.4447, 0.2464, 0.4549, 0.214, 0.4611, 0.211, 0.4447, 0.2683, 0.484, 0.2788, 0.4833, 0.2704, 0.492, 0.2516, 0.5015, 0.1469, 0.3883, 0.1456, 0.3986, 0.1136, 0.3962, 0.1163, 0.3798, 0.2514, 0.174, 0.3154, 0.238, 0.2809, 0.2357, 0.2814, 0.2191, 0.2595, 0.482, 0.2683, 0.484, 0.2516, 0.5015, 0.2364, 0.5032, 0.1483, 0.3763, 0.1469, 0.3883, 0.1163, 0.3798, 0.1169, 0.3583, 0.1817, 0.2386, 0.1136, 0.2982, 0.1464, 0.2552, 0.1471, 0.2386, 0.4192, 0.3847, 0.4198, 0.4014, 0.4048, 0.4009, 0.405, 0.3847, 0.4118, 0.4659, 0.4085, 0.481, 0.4023, 0.4803, 0.4028, 0.4649, 0.4083, 0.281, 0.4118, 0.3025, 0.4027, 0.3034, 0.4021, 0.2816, 0.4198, 0.3681, 0.4192, 0.3847, 0.405, 0.3847, 0.4047, 0.3685, 0.4147, 0.4503, 0.4118, 0.4659, 0.4028, 0.4649, 0.4033, 0.4492, 0.4045, 0.2567, 0.4083, 0.281, 0.4021, 0.2816, 0.4013, 0.2571, 0.4192, 0.3514, 0.4198, 0.3681, 0.4047, 0.3685, 0.4043, 0.3524, 0.4172, 0.4342, 0.4147, 0.4503, 0.4033, 0.4492, 0.4038, 0.4331, 0.4173, 0.3351, 0.4192, 0.3514, 0.4043, 0.3524, 0.4037, 0.3363, 0.4192, 0.418, 0.4172, 0.4342, 0.4038, 0.4331, 0.4043, 0.417, 0.4147, 0.3189, 0.4173, 0.3351, 0.4037, 0.3363, 0.4033, 0.3201, 0.4198, 0.4014, 0.4192, 0.418, 0.4043, 0.417, 0.4048, 0.4009, 0.4085, 0.481, 0.4047, 0.5017, 0.4016, 0.5014, 0.4023, 0.4803, 0.4118, 0.3025, 0.4147, 0.3189, 0.4033, 0.3201, 0.4027, 0.3034, 0.4033, 0.3201, 0.4037, 0.3363, 0.3902, 0.336, 0.3917, 0.3197, 0.4048, 0.4009, 0.4043, 0.417, 0.3893, 0.4171, 0.3875, 0.401, 0.4023, 0.4803, 0.4016, 0.5014, 0.3984, 0.5015, 0.396, 0.4806, 0.4027, 0.3034, 0.4033, 0.3201, 0.3917, 0.3197, 0.3936, 0.303, 0.405, 0.3847, 0.4048, 0.4009, 0.3875, 0.401, 0.3852, 0.3847, 0.4028, 0.4649, 0.4023, 0.4803, 0.396, 0.4806, 0.3938, 0.4654, 0.4021, 0.2816, 0.4027, 0.3034, 0.3936, 0.303, 0.3958, 0.2814, 0.4047, 0.3685, 0.405, 0.3847, 0.3852, 0.3847, 0.3875, 0.3685, 0.4033, 0.4492, 0.4028, 0.4649, 0.3938, 0.4654, 0.3918, 0.4496, 0.4013, 0.2571, 0.4021, 0.2816, 0.3958, 0.2814, 0.3981, 0.2569, 0.4043, 0.3524, 0.4047, 0.3685, 0.3875, 0.3685, 0.3893, 0.3523, 0.4038, 0.4331, 0.4033, 0.4492, 0.3918, 0.4496, 0.3903, 0.4334, 0.4037, 0.3363, 0.4043, 0.3524, 0.3893, 0.3523, 0.3902, 0.336, 0.4043, 0.417, 0.4038, 0.4331, 0.3903, 0.4334, 0.3893, 0.4171, 0.08718, 0.484, 0.08415, 0.5, 0.05254, 0.4905, 0.05479, 0.4805, 0.4965, 0.1644, 0.5123, 0.1683, 0.5018, 0.1992, 0.4918, 0.197, 0.08718, 0.4677, 0.08718, 0.484, 0.05479, 0.4805, 0.0552, 0.4703, 0.4803, 0.1644, 0.4965, 0.1644, 0.4918, 0.197, 0.4816, 0.1966, 0.5386, 0.2002, 0.53, 0.2193, 0.5216, 0.2282, 0.5218, 0.2177, 0.0844, 0.4514, 0.08718, 0.4677, 0.0552, 0.4703, 0.05386, 0.4599, 0.3759, 0.2863, 0.3846, 0.3002, 0.3547, 0.3123, 0.3411, 0.2431, 0.5395, 0.1849, 0.5386, 0.2002, 0.5218, 0.2177, 0.5194, 0.2089, 0.08373, 0.4299, 0.0844, 0.4514, 0.05386, 0.4599, 0.05242, 0.448, 0.2508, 0.1808, 0.2412, 0.194, 0.2038, 0.2349, 0.2217, 0.1668, 0.527, 0.1752, 0.5395, 0.1849, 0.5194, 0.2089, 0.5113, 0.2032, 0.08404, 0.4054, 0.08373, 0.4299, 0.05242, 0.448, 0.04966, 0.4363, 0.08415, 0.5, 0.07735, 0.5147, 0.04859, 0.5, 0.05254, 0.4905, 0.5123, 0.1683, 0.527, 0.1752, 0.5113, 0.2032, 0.5018, 0.1992, 0.5095, 0.4982, 0.5071, 0.5084, 0.5075, 0.4979, 0.3305, 0.3167, 0.3227, 0.374, 0.3206, 0.3738, 0.5075, 0.4979, 0.5071, 0.5084, 0.5055, 0.498, 0.3305, 0.3167, 0.3206, 0.3738, 0.3186, 0.3733, 0.3305, 0.3167, 0.3186, 0.3733, 0.3166, 0.3727, 0.5055, 0.498, 0.5071, 0.5084, 0.5035, 0.4985, 0.3916, 0.03216, 0.4194, 0.08014, 0.3849, 0.04932, 0.3754, 0.4787, 0.3846, 0.4835, 0.3669, 0.4875, 0.4695, 0.2386, 0.4732, 0.2567, 0.4701, 0.257, 0.4734, 0.5016, 0.4696, 0.5194, 0.4702, 0.5012, 0.4702, 0.5012, 0.4696, 0.5194, 0.467, 0.5014, 0.4695, 0.2386, 0.4701, 0.257, 0.4669, 0.2568, 0.4499, 0.03216, 0.4566, 0.04931, 0.4222, 0.0802, 0.5399, 0.4197, 0.5372, 0.4377, 0.5318, 0.4288, 0.29, 0.3167, 0.2843, 0.3741, 0.2822, 0.374, 0.2716, 0.5222, 0.2813, 0.5265, 0.271, 0.5241, 0.29, 0.3167, 0.2822, 0.374, 0.2801, 0.3738, 0.271, 0.5241, 0.2813, 0.5265, 0.2707, 0.5261, 0.2707, 0.5261, 0.2813, 0.5265, 0.2708, 0.5281, 0.29, 0.3167, 0.2801, 0.3738, 0.2781, 0.3733, 0.29, 0.3167, 0.2781, 0.3733, 0.2761, 0.3727, 0.2708, 0.5281, 0.2813, 0.5265, 0.2713, 0.5301, 0.2206, 0.3167, 0.2484, 0.3646, 0.214, 0.3338, 0.1228, 0.4648, 0.1136, 0.4599, 0.1313, 0.4561, 0.05578, 0.0003127, 0.06352, 0.01814, 0.06034, 0.01917, 0.07097, 0.2509, 0.05319, 0.259, 0.06934, 0.2479, 0.06934, 0.2479, 0.05319, 0.259, 0.06726, 0.2452, 0.05578, 0.0003127, 0.06034, 0.01917, 0.05703, 0.01971, 0.5178, 0.2386, 0.5245, 0.2558, 0.4901, 0.2866, 0.06726, 0.2452, 0.05319, 0.259, 0.05419, 0.2481, 0.3846, 0.3167, 0.3789, 0.3741, 0.3768, 0.374, 0.5482, 0.1491, 0.5439, 0.1588, 0.5463, 0.1485, 0.3846, 0.3167, 0.3768, 0.374, 0.3747, 0.3738, 0.5463, 0.1485, 0.5439, 0.1588, 0.5443, 0.1482, 0.5443, 0.1482, 0.5439, 0.1588, 0.5422, 0.1483, 0.3846, 0.3167, 0.3747, 0.3738, 0.3727, 0.3733, 0.3846, 0.3167, 0.3727, 0.3733, 0.3707, 0.3727, 0.5422, 0.1483, 0.5439, 0.1588, 0.5403, 0.1488, 0.05825, 0.2596, 0.08604, 0.3076, 0.05159, 0.2768, 0.4412, 0.2279, 0.4364, 0.2372, 0.4324, 0.2195, 0.4339, 0.2386, 0.4379, 0.2566, 0.4347, 0.257, 0.4383, 0.5016, 0.4343, 0.5193, 0.4351, 0.5012, 0.4339, 0.2386, 0.4347, 0.257, 0.4316, 0.2569, 0.4351, 0.5012, 0.4343, 0.5193, 0.4319, 0.5013, 0.4891, 0.03231, 0.4958, 0.04946, 0.4614, 0.08035, 0.3253, 0.5491, 0.3074, 0.546, 0.3164, 0.5407, 0.1927, 0.3167, 0.187, 0.374, 0.1849, 0.374, 0.5482, 0.06499, 0.5439, 0.07464, 0.5463, 0.06435, 0.1927, 0.3167, 0.1849, 0.374, 0.1828, 0.3737, 0.5463, 0.06435, 0.5439, 0.07464, 0.5443, 0.06409, 0.1927, 0.3167, 0.1828, 0.3737, 0.1807, 0.3733, 0.5443, 0.06409, 0.5439, 0.07464, 0.5422, 0.0642, 0.1927, 0.3167, 0.1807, 0.3733, 0.1787, 0.3726, 0.5422, 0.0642, 0.5439, 0.07464, 0.5403, 0.06469, 0.1232, 0.3167, 0.151, 0.3646, 0.1166, 0.3338, 0.2788, 0.4833, 0.2881, 0.4881, 0.2704, 0.492, 0.4008, 0.2386, 0.4045, 0.2567, 0.4013, 0.2571, 0.4047, 0.5017, 0.4009, 0.5195, 0.4016, 0.5014, 0.4008, 0.2386, 0.4013, 0.2571, 0.3981, 0.2569, 0.4016, 0.5014, 0.4009, 0.5195, 0.3984, 0.5015, 0.07734, 0.3882, 0.08404, 0.4054, 0.04966, 0.4363, 0.53, 0.2193, 0.5268, 0.2372, 0.5216, 0.2282, 0.3248, 0.3741, 0.3264, 0.3862, 0.3225, 0.3865, 0.3227, 0.374, 0.3305, 0.4291, 0.3304, 0.4395, 0.3202, 0.4391, 0.321, 0.4289, 0.5256, 0.4613, 0.5226, 0.4712, 0.5156, 0.4694, 0.5172, 0.4595, 0.3305, 0.3167, 0.3248, 0.3741, 0.3227, 0.374, 0.3301, 0.4188, 0.3305, 0.4291, 0.321, 0.4289, 0.3217, 0.4188, 0.5281, 0.4511, 0.5256, 0.4613, 0.5172, 0.4595, 0.5186, 0.4494, 0.5114, 0.4988, 0.5071, 0.5084, 0.5095, 0.4982, 0.3293, 0.4085, 0.3301, 0.4188, 0.3217, 0.4188, 0.3221, 0.4088, 0.5301, 0.4408, 0.5281, 0.4511, 0.5186, 0.4494, 0.52, 0.4392, 0.5155, 0.4891, 0.5114, 0.4988, 0.5095, 0.4982, 0.5118, 0.4879, 0.328, 0.3982, 0.3293, 0.4085, 0.3221, 0.4088, 0.3223, 0.3985, 0.3411, 0.2431, 0.3547, 0.3123, 0.3448, 0.3103, 0.3182, 0.2386, 0.5192, 0.4807, 0.5155, 0.4891, 0.5118, 0.4879, 0.5137, 0.4791, 0.3264, 0.3862, 0.328, 0.3982, 0.3223, 0.3985, 0.3225, 0.3865, 0.2217, 0.1668, 0.2038, 0.2349, 0.1806, 0.238, 0.2117, 0.1681, 0.5226, 0.4712, 0.5192, 0.4807, 0.5137, 0.4791, 0.5156, 0.4694, 0.5069, 0.04707, 0.5045, 0.03319, 0.5042, 0.03323, 0.5067, 0.04711, 0.0884, 0.2617, 0.08868, 0.2614, 0.08868, 0.2614, 0.08841, 0.2617, 0.3259, 0.08144, 0.3215, 0.08139, 0.3215, 0.08147, 0.3259, 0.08151, 0.5206, 0.1357, 0.517, 0.1406, 0.5169, 0.1406, 0.5205, 0.1357, 0.2765, 0.07767, 0.273, 0.07767, 0.273, 0.07773, 0.2765, 0.07773, 0.01837, 0.9881, 0.02507, 0.9669, 0.02551, 0.9671, 0.01866, 0.9882, 0.2566, 0.08172, 0.2564, 0.0817, 0.2564, 0.0817, 0.2566, 0.08171, 0.4002, 0.006713, 0.3973, 0.006784, 0.3973, 0.00673, 0.4002, 0.006666, 0.0968, 0.3126, 0.0996, 0.3062, 0.09971, 0.3063, 0.09692, 0.3126, 0.5045, 0.03319, 0.5021, 0.01882, 0.5019, 0.01886, 0.5042, 0.03323, 0.08868, 0.2614, 0.08893, 0.2611, 0.08894, 0.2611, 0.08868, 0.2614, 0.09128, 0.2597, 0.09479, 0.2603, 0.09481, 0.2603, 0.09129, 0.2596, 0.517, 0.1406, 0.5129, 0.1453, 0.5129, 0.1452, 0.5169, 0.1406, 0.273, 0.07767, 0.2698, 0.07765, 0.2698, 0.0777, 0.273, 0.07773, 0.2831, 0.08094, 0.2797, 0.08036, 0.2797, 0.0803, 0.2831, 0.08088, 0.02507, 0.9669, 0.0322, 0.9385, 0.03273, 0.9386, 0.02551, 0.9671, 0.2564, 0.0817, 0.2563, 0.08169, 0.2563, 0.08169, 0.2564, 0.0817, 0.2645, 0.07794, 0.2626, 0.07771, 0.2626, 0.07769, 0.2645, 0.0779, 0.3973, 0.006784, 0.394, 0.006819, 0.394, 0.00676, 0.3973, 0.00673, 0.0996, 0.3062, 0.1024, 0.3, 0.1025, 0.3001, 0.09971, 0.3063, 0.3158, 0.07849, 0.3139, 0.07845, 0.3139, 0.07841, 0.3158, 0.07847, 0.5251, 0.1246, 0.525, 0.1181, 0.5249, 0.1181, 0.525, 0.1246, 0.3146, 0.07873, 0.316, 0.07855, 0.316, 0.07857, 0.3146, 0.07876, 0.08893, 0.2611, 0.08914, 0.2609, 0.08914, 0.2609, 0.08894, 0.2611, 0.2552, 0.0817, 0.2557, 0.08172, 0.2557, 0.08173, 0.2552, 0.08171, 0.4051, 0.006481, 0.4045, 0.006326, 0.4045, 0.006345, 0.4051, 0.006481, 0.4029, 0.00594, 0.4007, 0.005357, 0.4007, 0.005399, 0.4029, 0.005973, 0.09479, 0.2603, 0.09831, 0.261, 0.09832, 0.261, 0.09481, 0.2603, 0.5041, 0.1543, 0.4997, 0.1588, 0.4996, 0.1587, 0.504, 0.1542, 0.5129, 0.1453, 0.5086, 0.1498, 0.5085, 0.1497, 0.5129, 0.1452, 0.2698, 0.07765, 0.2668, 0.07763, 0.2668, 0.07768, 0.2698, 0.0777, 0.2797, 0.08036, 0.2763, 0.07979, 0.2763, 0.07973, 0.2797, 0.0803, 0.0322, 0.9385, 0.03956, 0.9053, 0.04016, 0.9054, 0.03273, 0.9386, 0.4045, 0.006326, 0.4029, 0.00594, 0.4029, 0.005973, 0.4045, 0.006345, 0.394, 0.006819, 0.3905, 0.006851, 0.3905, 0.00679, 0.394, 0.00676, 0.1024, 0.3, 0.105, 0.2941, 0.1051, 0.2941, 0.1025, 0.3001, 0.08914, 0.2609, 0.08924, 0.2608, 0.08924, 0.2608, 0.08914, 0.2609, 0.3239, 0.07932, 0.3198, 0.07892, 0.3199, 0.07885, 0.3239, 0.07925, 0.5187, 0.09357, 0.5215, 0.1027, 0.5213, 0.1027, 0.5186, 0.09362, 0.1129, 0.2704, 0.1125, 0.2742, 0.1126, 0.2742, 0.113, 0.2704, 0.4007, 0.005357, 0.398, 0.004651, 0.398, 0.004699, 0.4007, 0.005399, 0.09831, 0.261, 0.1018, 0.2618, 0.1018, 0.2617, 0.09832, 0.261, 0.5086, 0.1498, 0.5041, 0.1543, 0.504, 0.1542, 0.5085, 0.1497, 0.2668, 0.07763, 0.2643, 0.07763, 0.2643, 0.07767, 0.2668, 0.07768, 0.2763, 0.07979, 0.2731, 0.07922, 0.2731, 0.07916, 0.2763, 0.07973, 0.2988, 0.08102, 0.3017, 0.08058, 0.3017, 0.08063, 0.2988, 0.08107, 0.3905, 0.006851, 0.3869, 0.006854, 0.3869, 0.006792, 0.3905, 0.00679, 0.105, 0.2941, 0.1075, 0.2885, 0.1076, 0.2885, 0.1051, 0.2941, 0.001273, 0.9045, 0.001512, 0.8423, 0.0003127, 0.8423, 0.000315, 0.9045, 0.08885, 0.2604, 0.08853, 0.2601, 0.08854, 0.2601, 0.08885, 0.2604, 0.08924, 0.2608, 0.08911, 0.2607, 0.08912, 0.2606, 0.08924, 0.2608, 0.398, 0.004651, 0.3951, 0.003843, 0.3951, 0.003895, 0.398, 0.004699, 0.1018, 0.2618, 0.1052, 0.2626, 0.1052, 0.2626, 0.1018, 0.2617, 0.2626, 0.07771, 0.2619, 0.07762, 0.2619, 0.07762, 0.2626, 0.07769, 0.2731, 0.07922, 0.2699, 0.07871, 0.2699, 0.07865, 0.2731, 0.07916, 0.3472, 0.08134, 0.348, 0.08136, 0.348, 0.08136, 0.3472, 0.08132, 0.316, 0.07855, 0.3166, 0.07849, 0.3166, 0.07849, 0.316, 0.07857, 0.2872, 0.07762, 0.2836, 0.07765, 0.2836, 0.07771, 0.2872, 0.07768, 0.3454, 0.08123, 0.3427, 0.08106, 0.3427, 0.081, 0.3454, 0.08119, 0.3017, 0.08058, 0.3046, 0.08014, 0.3046, 0.08019, 0.3017, 0.08063, 0.2626, 0.07762, 0.2643, 0.07763, 0.2643, 0.07767, 0.2626, 0.07764, 0.3869, 0.006854, 0.3834, 0.006854, 0.3834, 0.006792, 0.3869, 0.006792, 0.1075, 0.2885, 0.1097, 0.2833, 0.1098, 0.2833, 0.1076, 0.2885, 0.3951, 0.003843, 0.3921, 0.003, 0.3921, 0.003053, 0.3951, 0.003895, 0.1052, 0.2626, 0.1082, 0.2637, 0.1083, 0.2637, 0.1052, 0.2626, 0.4167, 0.008123, 0.3798, 0.008123, 0.3798, 0.00748, 0.4167, 0.00748, 0.2699, 0.07871, 0.267, 0.07827, 0.267, 0.07823, 0.2699, 0.07865, 0.01088, 0.1211, 0.01224, 0.0003732, 0.01014, 0.0003127, 0.008774, 0.1211, 0.002109, 0.9521, 0.003767, 0.984, 0.003358, 0.9841, 0.001415, 0.9522, 0.3427, 0.08106, 0.3395, 0.0808, 0.3395, 0.08074, 0.3427, 0.081, 0.3046, 0.08014, 0.3074, 0.07973, 0.3074, 0.07978, 0.3046, 0.08019, 0.08782, 0.2625, 0.08811, 0.2621, 0.08812, 0.2621, 0.08783, 0.2625, 0.2919, 0.07828, 0.296, 0.07828, 0.296, 0.07821, 0.2919, 0.07821, 0.2959, 0.08147, 0.2988, 0.08102, 0.2988, 0.08107, 0.296, 0.08152, 0.3921, 0.003, 0.3891, 0.00211, 0.3891, 0.002162, 0.3921, 0.003053, 0.1082, 0.2637, 0.1108, 0.2653, 0.1108, 0.2652, 0.1083, 0.2637, 0.003342, 0.7671, 0.003851, 0.6797, 0.002234, 0.6797, 0.001923, 0.767, 0.267, 0.07827, 0.2645, 0.07794, 0.2645, 0.0779, 0.267, 0.07823, 0.3395, 0.0808, 0.3358, 0.08047, 0.3358, 0.08041, 0.3395, 0.08074, 0.3074, 0.07973, 0.3101, 0.07935, 0.3101, 0.0794, 0.3074, 0.07978, 0.5215, 0.1027, 0.5237, 0.1108, 0.5235, 0.1108, 0.5213, 0.1027, 0.3215, 0.08139, 0.3172, 0.08131, 0.3172, 0.08138, 0.3215, 0.08147, 0.3451, 0.08136, 0.3421, 0.08138, 0.3421, 0.08144, 0.3451, 0.08141, 0.296, 0.07828, 0.3, 0.07831, 0.3, 0.07824, 0.296, 0.07821, 0.3834, 0.006854, 0.3798, 0.006822, 0.3798, 0.00676, 0.3834, 0.006792, 0.3891, 0.00211, 0.3861, 0.001212, 0.3861, 0.001264, 0.3891, 0.002162, 0.1108, 0.2653, 0.1124, 0.2674, 0.1125, 0.2674, 0.1108, 0.2652, 0.003851, 0.6797, 0.00494, 0.5817, 0.003151, 0.5817, 0.002234, 0.6797, 0.3358, 0.08047, 0.3319, 0.08011, 0.3319, 0.08004, 0.3358, 0.08041, 0.3101, 0.07935, 0.3125, 0.07901, 0.3125, 0.07905, 0.3101, 0.0794, 0.08885, 0.2604, 0.08911, 0.2607, 0.08912, 0.2606, 0.08885, 0.2604, 0.08782, 0.2596, 0.08818, 0.2599, 0.08818, 0.2599, 0.08783, 0.2596, 0.5187, 0.09357, 0.5157, 0.08349, 0.5155, 0.08355, 0.5186, 0.09362, 0.4026, 0.006622, 0.4044, 0.006525, 0.4044, 0.006503, 0.4026, 0.006585, 0.348, 0.08136, 0.3472, 0.08136, 0.3472, 0.08138, 0.348, 0.08136, 0.3421, 0.08138, 0.3385, 0.08142, 0.3385, 0.08149, 0.3421, 0.08144, 0.3, 0.07831, 0.3039, 0.07833, 0.3039, 0.07826, 0.3, 0.07824, 0.00494, 0.5817, 0.006647, 0.4746, 0.004716, 0.4746, 0.003151, 0.5817, 0.2557, 0.08172, 0.2561, 0.08172, 0.2561, 0.08173, 0.2557, 0.08173, 0.003342, 0.7671, 0.001512, 0.8423, 0.0003127, 0.8423, 0.001923, 0.767, 0.3319, 0.08011, 0.3279, 0.07972, 0.3279, 0.07965, 0.3319, 0.08004, 0.3125, 0.07901, 0.3146, 0.07873, 0.3146, 0.07876, 0.3125, 0.07905, 0.5157, 0.08349, 0.5126, 0.07235, 0.5124, 0.0724, 0.5155, 0.08355, 0.1129, 0.2704, 0.1124, 0.2674, 0.1125, 0.2674, 0.113, 0.2704, 0.1097, 0.2833, 0.1114, 0.2785, 0.1115, 0.2785, 0.1098, 0.2833, 0.3158, 0.07849, 0.3166, 0.07849, 0.3166, 0.07849, 0.3158, 0.07847, 0.3385, 0.08142, 0.3345, 0.08145, 0.3345, 0.08152, 0.3385, 0.08149, 0.3039, 0.07833, 0.3077, 0.07836, 0.3077, 0.0783, 0.3039, 0.07826, 0.5237, 0.1108, 0.525, 0.1181, 0.5249, 0.1181, 0.5235, 0.1108, 0.09128, 0.3256, 0.09404, 0.319, 0.09415, 0.3191, 0.09139, 0.3256, 0.006647, 0.4746, 0.008166, 0.3604, 0.006136, 0.3603, 0.004716, 0.4746, 0.003767, 0.984, 0.007379, 0.999, 0.007243, 0.9991, 0.003358, 0.9841, 0.2561, 0.08172, 0.2565, 0.08173, 0.2565, 0.08173, 0.2561, 0.08173, 0.3472, 0.08136, 0.3451, 0.08136, 0.3451, 0.08141, 0.3472, 0.08138, 0.3279, 0.07972, 0.3239, 0.07932, 0.3239, 0.07925, 0.3279, 0.07965, 0.2865, 0.08152, 0.2831, 0.08094, 0.2831, 0.08088, 0.2865, 0.08146, 0.2619, 0.07762, 0.2626, 0.07762, 0.2626, 0.07764, 0.2619, 0.07762, 0.5126, 0.07235, 0.5096, 0.06019, 0.5094, 0.06023, 0.5124, 0.0724, 0.3345, 0.08145, 0.3302, 0.08144, 0.3302, 0.08152, 0.3345, 0.08152, 0.2879, 0.07832, 0.2919, 0.07828, 0.2919, 0.07821, 0.2879, 0.07825, 0.3077, 0.07836, 0.3111, 0.07842, 0.3111, 0.07836, 0.3077, 0.0783, 0.5251, 0.1246, 0.5235, 0.1304, 0.5234, 0.1304, 0.525, 0.1246, 0.2836, 0.07765, 0.28, 0.07767, 0.28, 0.07774, 0.2836, 0.07771, 0.002109, 0.9521, 0.001273, 0.9045, 0.000315, 0.9045, 0.001415, 0.9522, 0.08818, 0.2599, 0.08853, 0.2601, 0.08854, 0.2601, 0.08818, 0.2599, 0.5021, 0.01882, 0.4998, 0.004323, 0.4996, 0.004358, 0.5019, 0.01886, 0.008166, 0.3604, 0.009553, 0.2419, 0.007466, 0.2418, 0.006136, 0.3603, 0.007379, 0.999, 0.01236, 0.9996, 0.01246, 0.9997, 0.007243, 0.9991, 0.2565, 0.08173, 0.2567, 0.08173, 0.2567, 0.08173, 0.2565, 0.08173, 0.4044, 0.006525, 0.4051, 0.006481, 0.4051, 0.006481, 0.4044, 0.006503, 0.3472, 0.08134, 0.3454, 0.08123, 0.3454, 0.08119, 0.3472, 0.08132, 0.03956, 0.9053, 0.04735, 0.8697, 0.04797, 0.8698, 0.04016, 0.9054, 0.5096, 0.06019, 0.5069, 0.04707, 0.5067, 0.04711, 0.5094, 0.06023, 0.08811, 0.2621, 0.0884, 0.2617, 0.08841, 0.2617, 0.08812, 0.2621, 0.3302, 0.08144, 0.3259, 0.08144, 0.3259, 0.08151, 0.3302, 0.08152, 0.3861, 0.001212, 0.3831, 0.0003127, 0.3831, 0.0003644, 0.3861, 0.001264, 0.3111, 0.07842, 0.3139, 0.07845, 0.3139, 0.07841, 0.3111, 0.07836, 0.5235, 0.1304, 0.5206, 0.1357, 0.5205, 0.1357, 0.5234, 0.1304, 0.28, 0.07767, 0.2765, 0.07767, 0.2765, 0.07773, 0.28, 0.07774, 0.009553, 0.2419, 0.01088, 0.1211, 0.008774, 0.1211, 0.007466, 0.2418, 0.01236, 0.9996, 0.01837, 0.9881, 0.01866, 0.9882, 0.01246, 0.9997, 0.2567, 0.08173, 0.2566, 0.08172, 0.2566, 0.08171, 0.2567, 0.08173, 0.1114, 0.2785, 0.1125, 0.2742, 0.1126, 0.2742, 0.1115, 0.2785, 0.4026, 0.006622, 0.4002, 0.006713, 0.4002, 0.006666, 0.4026, 0.006585, 0.09404, 0.319, 0.0968, 0.3126, 0.09692, 0.3126, 0.09415, 0.3191])
me_sphere.materials.append(mat_material_001)
me_sphere.use_remesh_preserve_volume = False
me_sphere.use_remesh_preserve_attributes = False
me_sphere.use_mirror_vertex_groups = False
me_sphere.update()

# ---- objects
ob_sphere = bpy.data.objects.new('Sphere', me_sphere)

# ---- transforms, parenting, visibility, modifiers, constraints
ob_sphere.location = (0.0, 0.0, 0.0)
ob_sphere.lineart.crease_threshold = 0.0

# ---- collection membership
col_collection_1.objects.link(ob_sphere)

# ---- scene / render settings (as saved in the file)
scene.frame_start = 1; scene.frame_end = 250; scene.frame_set(1)
scene.render.engine = 'CYCLES'
scene.render.image_settings.color_mode = 'RGB'
scene.render.image_settings.compression = 90
scene.render.resolution_percentage = 50
scene.render.dither_intensity = 0.0
scene.cycles.use_denoising = False
scene.cycles.samples = 10
scene.cycles.sampling_pattern = 'TABULATED_SOBOL'
scene.cycles.light_sampling_threshold = 0.0
scene.cycles.use_adaptive_sampling = False
scene.cycles.use_light_tree = False
scene.cycles.blur_glossy = 0.0
scene.cycles.volume_bounces = 1
scene.cycles.pixel_filter_type = 'GAUSSIAN'
scene.cycles.sample_clamp_indirect = 0.0
scene.view_settings.view_transform = 'Standard'
bpy.context.view_layer.update()

# ---- added for rendering (the .blend has no active camera and no usable light): camera, sun
cam_auto = bpy.data.cameras.new('AutoCamera')
cam_auto.lens = 50.0
cam_auto.sensor_width = 36.0
cam_auto.clip_end = 1000.0
ob_auto_camera = bpy.data.objects.new('AutoCamera', cam_auto)
scene.collection.objects.link(ob_auto_camera)
ob_auto_camera.location = (7.60538, -9.1482, 5.62312)
ob_auto_camera.rotation_euler = (1.09748, -7.21219e-08, 0.694738)
scene.camera = ob_auto_camera
light_auto_sun = bpy.data.lights.new('AutoSun', 'SUN')
light_auto_sun.energy = 3.0
light_auto_sun.angle = 0.0523599
ob_auto_sun = bpy.data.objects.new('AutoSun', light_auto_sun)
scene.collection.objects.link(ob_auto_sun)
ob_auto_sun.rotation_euler = (0.872665, 0.174533, 0.523599)
bpy.context.view_layer.update()
